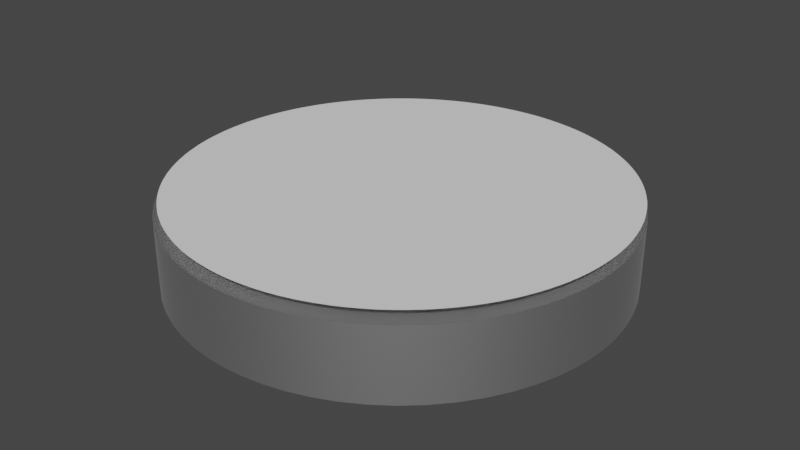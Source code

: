 # Source: Speedometer.blend  (saved by Blender 3.3.6; exported with 4.5.12 LTS)
import bpy
from mathutils import Matrix  # noqa: F401  (used for matrix-valued properties, if any)

bpy.ops.wm.read_factory_settings(use_empty=True)
scene = bpy.context.scene
scene.name = 'Scene'

# ---- collections
col_collection = bpy.data.collections.new('Collection'); scene.collection.children.link(col_collection)

# ---- materials (node trees are filled in below, after node groups)
mat_steel___satin = bpy.data.materials.new('Steel - Satin')
mat_steel___satin.use_transparent_shadow = False
mat_steel___satin.diffuse_color = (0.6275, 0.6275, 0.6275, 1.0)
mat_steel___satin.roughness = 0.5528
mat_steel___satin.specular_intensity = 1.0
mat_steel___satin.metallic = 1.0

# ---- material node trees
mat_steel___satin.use_nodes = True; mat_steel___satin.node_tree.nodes.clear()
_N = mat_steel___satin.node_tree.nodes; _L = mat_steel___satin.node_tree.links
n0 = _N.new('ShaderNodeBsdfPrincipled'); n0.name = 'Principled BSDF'; n0.location = (10, 300)
n0.distribution = 'GGX'
n0.subsurface_method = 'RANDOM_WALK_SKIN'
n0.inputs[0].default_value = (0.6275, 0.6275, 0.6275, 1.0)
n0.inputs[1].default_value = 1.0
n0.inputs[2].default_value = 0.5528
n0.inputs[3].default_value = 1.45
n0.inputs[13].default_value = 1.0
n0.inputs[27].default_value = (0.0, 0.0, 0.0, 1.0)
n0.inputs[28].default_value = 1.0
n1 = _N.new('ShaderNodeOutputMaterial'); n1.name = 'Material Output'; n1.location = (300, 300)
n2 = _N.new('ShaderNodeNormalMap'); n2.name = 'Normal Map'; n2.location = (-300, -300)
n2.label = 'Normal/Map'
_L.new(n0.outputs[0], n1.inputs[0])
_L.new(n2.outputs[0], n0.inputs[5])
n1.is_active_output = True

# ---- world
world_world = bpy.data.worlds.new('World'); scene.world = world_world
world_world.use_nodes = True; world_world.node_tree.nodes.clear()
_N = world_world.node_tree.nodes; _L = world_world.node_tree.links
n0 = _N.new('ShaderNodeOutputWorld'); n0.name = 'World Output'; n0.location = (300, 300)
n1 = _N.new('ShaderNodeBackground'); n1.name = 'Background'; n1.location = (10, 300)
n1.inputs[0].default_value = (0.05088, 0.05088, 0.05088, 1.0)
_L.new(n1.outputs[0], n0.inputs[0])
n0.is_active_output = True
world_world.color = (0.05088, 0.05088, 0.05088)
world_world.use_sun_shadow = False
world_world.sun_shadow_jitter_overblur = 0.0

# ---- meshes
me_body1 = bpy.data.meshes.new('Body1')
me_body1.from_pydata([(2.11, 0.5, 0.0), (2.11, 0.5, 1.5), (2.091, 0.08579, 1.5), (2.033, -0.3388, 1.5), (1.932, -0.7684, 1.5), (1.786, -1.197, 1.5), (1.595, -1.617, 1.5), (1.358, -2.023, 1.5), (1.079, -2.406, 1.5), (0.7596, -2.76, 1.5), (0.4055, -3.079, 1.5), (0.0225, -3.358, 1.5), (-0.3828, -3.595, 1.5), (-0.8032, -3.786, 1.5), (-1.232, -3.932, 1.5), (-1.661, -4.033, 1.5), (-2.086, -4.091, 1.5), (-2.5, -4.11, 1.5), (-2.914, -4.091, 1.5), (-3.339, -4.033, 1.5), (-3.768, -3.932, 1.5), (-4.197, -3.786, 1.5), (-4.617, -3.595, 1.5), (-5.023, -3.358, 1.5), (-5.406, -3.079, 1.5), (-5.76, -2.76, 1.5), (-6.079, -2.406, 1.5), (-6.358, -2.023, 1.5), (-6.595, -1.617, 1.5), (-6.786, -1.197, 1.5), (-6.932, -0.7684, 1.5), (-7.033, -0.3388, 1.5), (-7.091, 0.08579, 1.5), (-7.11, 0.5, 1.5), (-7.11, 0.5, 0.0), (-7.091, 0.08579, 0.0), (-7.033, -0.3388, 0.0), (-6.932, -0.7684, 0.0), (-6.786, -1.197, 0.0), (-6.595, -1.617, 0.0), (-6.358, -2.023, 0.0), (-6.079, -2.406, 0.0), (-5.76, -2.76, 0.0), (-5.406, -3.079, 0.0), (-5.023, -3.358, 0.0), (-4.617, -3.595, 0.0), (-4.197, -3.786, 0.0), (-3.768, -3.932, 0.0), (-3.339, -4.033, 0.0), (-2.914, -4.091, 0.0), (-2.5, -4.11, 0.0), (-2.086, -4.091, 0.0), (-1.661, -4.033, 0.0), (-1.232, -3.932, 0.0), (-0.8032, -3.786, 0.0), (-0.3828, -3.595, 0.0), (0.0225, -3.358, 0.0), (0.4055, -3.079, 0.0), (0.7596, -2.76, 0.0), (1.079, -2.406, 0.0), (1.358, -2.023, 0.0), (1.595, -1.617, 0.0), (1.786, -1.197, 0.0), (1.932, -0.7684, 0.0), (2.033, -0.3388, 0.0), (2.091, 0.08579, 0.0), (2.085, 0.02566, 0.75), (2.008, -0.4613, 0.75), (1.875, -0.9525, 0.75), (1.682, -1.438, 0.75), (1.43, -1.909, 0.75), (1.121, -2.352, 0.75), (0.7596, -2.76, 0.75), (0.3524, -3.121, 0.75), (-0.09133, -3.43, 0.75), (-0.5615, -3.682, 0.75), (-1.047, -3.875, 0.75), (-1.539, -4.008, 0.75), (-2.026, -4.085, 0.75), (-2.5, -4.11, 0.75), (-2.974, -4.085, 0.75), (-3.461, -4.008, 0.75), (-3.83, -3.914, 0.75), (-4.197, -3.786, 0.75), (-4.558, -3.625, 0.75), (-4.909, -3.43, 0.75), (-5.245, -3.204, 0.75), (-5.561, -2.947, 0.75), (-5.855, -2.662, 0.75), (-6.121, -2.352, 0.75), (-6.358, -2.023, 0.75), (-6.564, -1.676, 0.75), (-6.736, -1.318, 0.75), (-6.875, -0.9525, 0.75), (-6.98, -0.5841, 0.75), (-7.054, -0.2167, 0.75), (-7.096, 0.1457, 0.75), (2.091, 0.9142, 0.0), (2.033, 1.339, 0.0), (1.932, 1.768, 0.0), (1.786, 2.197, 0.0), (1.595, 2.617, 0.0), (1.358, 3.023, 0.0), (1.079, 3.406, 0.0), (0.7596, 3.76, 0.0), (0.4055, 4.079, 0.0), (0.0225, 4.358, 0.0), (-0.3828, 4.595, 0.0), (-0.8032, 4.786, 0.0), (-1.232, 4.932, 0.0), (-1.661, 5.033, 0.0), (-2.086, 5.091, 0.0), (-2.5, 5.11, 0.0), (-2.914, 5.091, 0.0), (-3.339, 5.033, 0.0), (-3.768, 4.932, 0.0), (-4.197, 4.786, 0.0), (-4.617, 4.595, 0.0), (-5.023, 4.358, 0.0), (-5.406, 4.079, 0.0), (-5.76, 3.76, 0.0), (-6.079, 3.406, 0.0), (-6.358, 3.023, 0.0), (-6.595, 2.617, 0.0), (-6.786, 2.197, 0.0), (-6.932, 1.768, 0.0), (-7.033, 1.339, 0.0), (-7.091, 0.9142, 0.0), (-7.091, 0.9142, 1.5), (-7.033, 1.339, 1.5), (-6.932, 1.768, 1.5), (-6.786, 2.197, 1.5), (-6.595, 2.617, 1.5), (-6.358, 3.023, 1.5), (-6.079, 3.406, 1.5), (-5.76, 3.76, 1.5), (-5.406, 4.079, 1.5), (-5.023, 4.358, 1.5), (-4.617, 4.595, 1.5), (-4.197, 4.786, 1.5), (-3.768, 4.932, 1.5), (-3.339, 5.033, 1.5), (-2.914, 5.091, 1.5), (-2.5, 5.11, 1.5), (-2.086, 5.091, 1.5), (-1.661, 5.033, 1.5), (-1.232, 4.932, 1.5), (-0.8032, 4.786, 1.5), (-0.3828, 4.595, 1.5), (0.0225, 4.358, 1.5), (0.4055, 4.079, 1.5), (0.7596, 3.76, 1.5), (1.079, 3.406, 1.5), (1.358, 3.023, 1.5), (1.595, 2.617, 1.5), (1.786, 2.197, 1.5), (1.932, 1.768, 1.5), (2.033, 1.339, 1.5), (2.091, 0.9142, 1.5), (2.054, 1.217, 0.75), (2.096, 0.8543, 0.75), (1.98, 1.584, 0.75), (1.875, 1.953, 0.75), (1.736, 2.318, 0.75), (1.564, 2.676, 0.75), (1.358, 3.023, 0.75), (1.121, 3.352, 0.75), (0.8546, 3.662, 0.75), (0.5612, 3.947, 0.75), (0.2445, 4.204, 0.75), (-0.09133, 4.43, 0.75), (-0.4421, 4.625, 0.75), (-0.8032, 4.786, 0.75), (-1.17, 4.914, 0.75), (-1.539, 5.008, 0.75), (-2.026, 5.085, 0.75), (-2.5, 5.11, 0.75), (-2.974, 5.085, 0.75), (-3.461, 5.008, 0.75), (-3.953, 4.875, 0.75), (-4.438, 4.682, 0.75), (-4.909, 4.43, 0.75), (-5.352, 4.121, 0.75), (-5.76, 3.76, 0.75), (-6.121, 3.352, 0.75), (-6.43, 2.909, 0.75), (-6.682, 2.438, 0.75), (-6.875, 1.953, 0.75), (-7.008, 1.461, 0.75), (-7.085, 0.9743, 0.75), (-2.5, 0.5, 0.0), (-2.5, 0.5, 1.5)], [], [(0, 1, 65), (65, 1, 66), (65, 66, 64), (64, 66, 67), (64, 67, 63), (63, 67, 68), (63, 68, 62), (62, 68, 69), (62, 69, 61), (61, 69, 70), (61, 70, 60), (60, 70, 71), (60, 71, 59), (59, 71, 72), (59, 72, 58), (58, 72, 57), (57, 72, 73), (57, 73, 56), (56, 73, 74), (56, 74, 55), (55, 74, 75), (55, 75, 54), (54, 75, 76), (54, 76, 53), (53, 76, 77), (53, 77, 52), (52, 77, 78), (52, 78, 51), (51, 78, 79), (51, 79, 50), (50, 79, 49), (49, 79, 80), (49, 80, 48), (48, 80, 81), (48, 81, 47), (47, 81, 82), (47, 82, 46), (46, 82, 83), (46, 83, 84), (84, 83, 21), (84, 21, 22), (1, 2, 66), (66, 2, 3), (66, 3, 67), (67, 3, 4), (67, 4, 68), (68, 4, 5), (68, 5, 69), (69, 5, 6), (69, 6, 70), (70, 6, 7), (70, 7, 71), (71, 7, 8), (71, 8, 72), (72, 8, 9), (72, 9, 10), (72, 10, 73), (73, 10, 11), (73, 11, 74), (74, 11, 12), (74, 12, 75), (75, 12, 13), (75, 13, 76), (76, 13, 14), (76, 14, 77), (77, 14, 15), (77, 15, 78), (78, 15, 16), (78, 16, 79), (79, 16, 17), (79, 17, 18), (79, 18, 80), (80, 18, 19), (80, 19, 81), (81, 19, 20), (81, 20, 82), (82, 20, 21), (82, 21, 83), (84, 22, 85), (85, 22, 23), (85, 23, 86), (86, 23, 24), (86, 24, 87), (87, 24, 25), (87, 25, 88), (88, 25, 26), (88, 26, 89), (89, 26, 27), (89, 27, 90), (90, 27, 91), (90, 91, 40), (40, 91, 39), (39, 91, 92), (39, 92, 38), (38, 92, 93), (38, 93, 37), (37, 93, 94), (37, 94, 36), (36, 94, 95), (36, 95, 35), (35, 95, 96), (35, 96, 34), (34, 96, 33), (33, 96, 32), (32, 96, 95), (32, 95, 31), (31, 95, 94), (31, 94, 30), (30, 94, 93), (30, 93, 29), (29, 93, 92), (29, 92, 28), (28, 92, 91), (28, 91, 27), (90, 40, 89), (89, 40, 41), (89, 41, 88), (88, 41, 42), (88, 42, 87), (87, 42, 43), (87, 43, 86), (86, 43, 44), (86, 44, 85), (85, 44, 45), (85, 45, 84), (84, 45, 46), (158, 1, 160), (160, 1, 0), (160, 0, 97), (160, 97, 159), (159, 97, 98), (159, 98, 161), (161, 98, 99), (161, 99, 162), (162, 99, 100), (162, 100, 163), (163, 100, 101), (163, 101, 164), (164, 101, 102), (164, 102, 165), (165, 102, 166), (165, 166, 153), (153, 166, 152), (152, 166, 167), (152, 167, 151), (151, 167, 168), (151, 168, 150), (150, 168, 169), (150, 169, 149), (149, 169, 170), (149, 170, 148), (148, 170, 171), (148, 171, 147), (147, 171, 172), (147, 172, 173), (173, 172, 108), (173, 108, 109), (102, 103, 166), (166, 103, 167), (103, 104, 167), (167, 104, 168), (104, 105, 168), (168, 105, 169), (105, 106, 169), (169, 106, 170), (106, 107, 170), (170, 107, 171), (107, 108, 171), (171, 108, 172), (173, 109, 174), (174, 109, 110), (174, 110, 175), (175, 110, 111), (175, 111, 176), (176, 111, 112), (176, 112, 113), (176, 113, 177), (177, 113, 114), (177, 114, 178), (178, 114, 115), (178, 115, 179), (179, 115, 116), (179, 116, 180), (180, 116, 117), (180, 117, 181), (181, 117, 118), (181, 118, 182), (182, 118, 119), (182, 119, 183), (183, 119, 120), (183, 120, 121), (183, 121, 184), (184, 121, 122), (184, 122, 185), (185, 122, 123), (185, 123, 186), (186, 123, 124), (186, 124, 187), (187, 124, 125), (187, 125, 188), (188, 125, 126), (188, 126, 189), (189, 126, 127), (189, 127, 33), (33, 127, 34), (33, 128, 189), (189, 128, 129), (189, 129, 188), (188, 129, 130), (188, 130, 187), (187, 130, 131), (187, 131, 186), (186, 131, 132), (186, 132, 185), (185, 132, 133), (185, 133, 184), (184, 133, 134), (184, 134, 183), (183, 134, 135), (183, 135, 136), (183, 136, 182), (182, 136, 137), (182, 137, 181), (181, 137, 138), (181, 138, 180), (180, 138, 139), (180, 139, 179), (179, 139, 140), (179, 140, 178), (178, 140, 141), (178, 141, 177), (177, 141, 142), (177, 142, 176), (176, 142, 143), (176, 143, 144), (176, 144, 175), (175, 144, 145), (175, 145, 174), (174, 145, 146), (174, 146, 173), (173, 146, 147), (165, 153, 164), (164, 153, 154), (164, 154, 163), (163, 154, 155), (163, 155, 162), (162, 155, 156), (162, 156, 161), (161, 156, 157), (161, 157, 159), (159, 157, 158), (159, 158, 160), (97, 0, 190), (190, 0, 65), (190, 65, 64), (64, 63, 190), (190, 63, 62), (190, 62, 61), (61, 60, 190), (190, 60, 59), (190, 59, 58), (58, 57, 190), (190, 57, 56), (190, 56, 55), (55, 54, 190), (190, 54, 53), (190, 53, 52), (52, 51, 190), (190, 51, 50), (190, 50, 49), (49, 48, 190), (190, 48, 47), (190, 47, 46), (46, 45, 190), (190, 45, 44), (190, 44, 43), (43, 42, 190), (190, 42, 41), (190, 41, 40), (40, 39, 190), (190, 39, 38), (190, 38, 37), (37, 36, 190), (190, 36, 35), (190, 35, 34), (34, 127, 190), (190, 127, 126), (190, 126, 125), (125, 124, 190), (190, 124, 123), (190, 123, 122), (122, 121, 190), (190, 121, 120), (190, 120, 119), (119, 118, 190), (190, 118, 117), (190, 117, 116), (116, 115, 190), (190, 115, 114), (190, 114, 113), (113, 112, 190), (190, 112, 111), (190, 111, 110), (110, 109, 190), (190, 109, 108), (190, 108, 107), (107, 106, 190), (190, 106, 105), (190, 105, 104), (104, 103, 190), (190, 103, 102), (190, 102, 101), (101, 100, 190), (190, 100, 99), (190, 99, 98), (98, 97, 190), (2, 1, 191), (191, 1, 158), (191, 158, 157), (157, 156, 191), (191, 156, 155), (191, 155, 154), (154, 153, 191), (191, 153, 152), (191, 152, 151), (151, 150, 191), (191, 150, 149), (191, 149, 148), (148, 147, 191), (191, 147, 146), (191, 146, 145), (145, 144, 191), (191, 144, 143), (191, 143, 142), (142, 141, 191), (191, 141, 140), (191, 140, 139), (139, 138, 191), (191, 138, 137), (191, 137, 136), (136, 135, 191), (191, 135, 134), (191, 134, 133), (133, 132, 191), (191, 132, 131), (191, 131, 130), (130, 129, 191), (191, 129, 128), (191, 128, 33), (33, 32, 191), (191, 32, 31), (191, 31, 30), (30, 29, 191), (191, 29, 28), (191, 28, 27), (27, 26, 191), (191, 26, 25), (191, 25, 24), (24, 23, 191), (191, 23, 22), (191, 22, 21), (21, 20, 191), (191, 20, 19), (191, 19, 18), (18, 17, 191), (191, 17, 16), (191, 16, 15), (15, 14, 191), (191, 14, 13), (191, 13, 12), (12, 11, 191), (191, 11, 10), (191, 10, 9), (9, 8, 191), (191, 8, 7), (191, 7, 6), (6, 5, 191), (191, 5, 4), (191, 4, 3), (3, 2, 191)])
me_body1.polygons.foreach_set('use_smooth', [True] * 380)
_k = set([(0, 65), (0, 97), (1, 2), (1, 158), (2, 3), (3, 4), (4, 5), (5, 6), (6, 7), (7, 8), (8, 9), (9, 10), (10, 11), (11, 12), (12, 13), (13, 14), (14, 15), (15, 16), (16, 17), (17, 18), (18, 19), (19, 20), (20, 21), (21, 22), (22, 23), (23, 24), (24, 25), (25, 26), (26, 27), (27, 28), (28, 29), (29, 30), (30, 31), (31, 32), (32, 33), (33, 128), (34, 35), (34, 127), (35, 36), (36, 37), (37, 38), (38, 39), (39, 40), (40, 41), (41, 42), (42, 43), (43, 44), (44, 45), (45, 46), (46, 47), (47, 48), (48, 49), (49, 50), (50, 51), (51, 52), (52, 53), (53, 54), (54, 55), (55, 56), (56, 57), (57, 58), (58, 59), (59, 60), (60, 61), (61, 62), (62, 63), (63, 64), (64, 65), (97, 98), (98, 99), (99, 100), (100, 101), (101, 102), (102, 103), (103, 104), (104, 105), (105, 106), (106, 107), (107, 108), (108, 109), (109, 110), (110, 111), (111, 112), (112, 113), (113, 114), (114, 115), (115, 116), (116, 117), (117, 118), (118, 119), (119, 120), (120, 121), (121, 122), (122, 123), (123, 124), (124, 125), (125, 126), (126, 127), (128, 129), (129, 130), (130, 131), (131, 132), (132, 133), (133, 134), (134, 135), (135, 136), (136, 137), (137, 138), (138, 139), (139, 140), (140, 141), (141, 142), (142, 143), (143, 144), (144, 145), (145, 146), (146, 147), (147, 148), (148, 149), (149, 150), (150, 151), (151, 152), (152, 153), (153, 154), (154, 155), (155, 156), (156, 157), (157, 158)])
me_body1.attributes.new('sharp_edge', 'BOOLEAN', 'EDGE').data.foreach_set('value', [ (min(e.vertices), max(e.vertices)) in _k for e in me_body1.edges])
_uv = me_body1.uv_layers.new(name='Texture UVs')
_uv.uv.foreach_set('vector', [0.75, 0.0, -0.75, -1.11e-15, 0.75, -0.4075, 0.75, -0.4075, -0.75, -1.11e-15, 0.0, -0.4657, 0.75, -0.4075, 0.0, -0.4657, 0.75, -0.8149, 0.75, -0.8149, 0.0, -0.4657, 0.0, -0.9313, 0.75, -0.8149, 0.0, -0.9313, 0.75, -1.222, 0.75, -1.222, 0.0, -0.9313, 0.0, -1.397, 0.75, -1.222, 0.0, -1.397, 0.75, -1.63, 0.75, -1.63, 0.0, -1.397, 0.0, -1.863, 0.75, -1.63, 0.0, -1.863, 0.75, -2.037, 0.75, -2.037, 0.0, -1.863, 0.0, -2.328, 0.75, -2.037, 0.0, -2.328, 0.75, -2.445, 0.75, -2.445, 0.0, -2.328, 0.0, -2.794, 0.75, -2.445, 0.0, -2.794, 0.75, -2.852, 0.75, -2.852, 0.0, -2.794, 0.0, -3.26, 0.75, -2.852, 0.0, -3.26, 0.75, -3.26, 0.75, -3.26, 0.0, -3.26, 0.75, -3.667, 0.75, -3.667, 0.0, -3.26, 0.0, -3.725, 0.75, -3.667, 0.0, -3.725, 0.75, -4.075, 0.75, -4.075, 0.0, -3.725, 0.0, -4.191, 0.75, -4.075, 0.0, -4.191, 0.75, -4.482, 0.75, -4.482, 0.0, -4.191, 0.0, -4.657, 0.75, -4.482, 0.0, -4.657, 0.75, -4.889, 0.75, -4.889, 0.0, -4.657, 0.0, -5.122, 0.75, -4.889, 0.0, -5.122, 0.75, -5.297, 0.75, -5.297, 0.0, -5.122, 0.0, -5.588, 0.75, -5.297, 0.0, -5.588, 0.75, -5.704, 0.75, -5.704, 0.0, -5.588, 0.0, -6.054, 0.75, -5.704, 0.0, -6.054, 0.75, -6.112, 0.75, -6.112, 0.0, -6.054, 0.0, -6.519, 0.75, -6.112, 0.0, -6.519, 0.75, -6.519, 0.75, -6.519, 0.0, -6.519, 0.75, -6.927, 0.75, -6.927, 0.0, -6.519, 0.0, -6.985, 0.75, -6.927, 0.0, -6.985, 0.75, -7.334, 0.75, -7.334, 0.0, -6.985, 0.0, -7.451, 0.75, -7.334, 0.0, -7.451, 0.75, -7.742, 0.75, -7.742, 0.0, -7.451, 0.0, -7.8, 0.75, -7.742, 0.0, -7.8, 0.75, -8.149, 0.75, -8.149, 0.0, -7.8, 0.0, -8.149, 0.75, -8.149, 0.0, -8.149, 0.0, -8.498, 0.0, -8.498, 0.0, -8.149, -0.75, -8.149, 0.0, -8.498, -0.75, -8.149, -0.75, -8.557, -0.75, -1.11e-15, -0.75, -0.4075, 0.0, -0.4657, 0.0, -0.4657, -0.75, -0.4075, -0.75, -0.8149, 0.0, -0.4657, -0.75, -0.8149, 0.0, -0.9313, 0.0, -0.9313, -0.75, -0.8149, -0.75, -1.222, 0.0, -0.9313, -0.75, -1.222, 0.0, -1.397, 0.0, -1.397, -0.75, -1.222, -0.75, -1.63, 0.0, -1.397, -0.75, -1.63, 0.0, -1.863, 0.0, -1.863, -0.75, -1.63, -0.75, -2.037, 0.0, -1.863, -0.75, -2.037, 0.0, -2.328, 0.0, -2.328, -0.75, -2.037, -0.75, -2.445, 0.0, -2.328, -0.75, -2.445, 0.0, -2.794, 0.0, -2.794, -0.75, -2.445, -0.75, -2.852, 0.0, -2.794, -0.75, -2.852, 0.0, -3.26, 0.0, -3.26, -0.75, -2.852, -0.75, -3.26, 0.0, -3.26, -0.75, -3.26, -0.75, -3.667, 0.0, -3.26, -0.75, -3.667, 0.0, -3.725, 0.0, -3.725, -0.75, -3.667, -0.75, -4.075, 0.0, -3.725, -0.75, -4.075, 0.0, -4.191, 0.0, -4.191, -0.75, -4.075, -0.75, -4.482, 0.0, -4.191, -0.75, -4.482, 0.0, -4.657, 0.0, -4.657, -0.75, -4.482, -0.75, -4.889, 0.0, -4.657, -0.75, -4.889, 0.0, -5.122, 0.0, -5.122, -0.75, -4.889, -0.75, -5.297, 0.0, -5.122, -0.75, -5.297, 0.0, -5.588, 0.0, -5.588, -0.75, -5.297, -0.75, -5.704, 0.0, -5.588, -0.75, -5.704, 0.0, -6.054, 0.0, -6.054, -0.75, -5.704, -0.75, -6.112, 0.0, -6.054, -0.75, -6.112, 0.0, -6.519, 0.0, -6.519, -0.75, -6.112, -0.75, -6.519, 0.0, -6.519, -0.75, -6.519, -0.75, -6.927, 0.0, -6.519, -0.75, -6.927, 0.0, -6.985, 0.0, -6.985, -0.75, -6.927, -0.75, -7.334, 0.0, -6.985, -0.75, -7.334, 0.0, -7.451, 0.0, -7.451, -0.75, -7.334, -0.75, -7.742, 0.0, -7.451, -0.75, -7.742, 0.0, -7.8, 0.0, -7.8, -0.75, -7.742, -0.75, -8.149, 0.0, -7.8, -0.75, -8.149, 0.0, -8.149, 0.0, -8.498, -0.75, -8.557, 0.0, -8.848, 0.0, -8.848, -0.75, -8.557, -0.75, -8.964, 0.0, -8.848, -0.75, -8.964, 0.0, -9.197, 0.0, -9.197, -0.75, -8.964, -0.75, -9.371, 0.0, -9.197, -0.75, -9.371, 0.0, -9.546, 0.0, -9.546, -0.75, -9.371, -0.75, -9.779, 0.0, -9.546, -0.75, -9.779, 0.0, -9.895, 0.0, -9.895, -0.75, -9.779, -0.75, -10.19, 0.0, -9.895, -0.75, -10.19, 0.0, -10.24, 0.0, -10.24, -0.75, -10.19, -0.75, -10.59, 0.0, -10.24, -0.75, -10.59, 0.0, -10.59, 0.0, -10.59, -0.75, -10.59, 0.0, -10.94, 0.0, -10.59, 0.0, -10.94, 0.75, -10.59, 0.75, -10.59, 0.0, -10.94, 0.75, -11.0, 0.75, -11.0, 0.0, -10.94, 0.0, -11.29, 0.75, -11.0, 0.0, -11.29, 0.75, -11.41, 0.75, -11.41, 0.0, -11.29, 0.0, -11.64, 0.75, -11.41, 0.0, -11.64, 0.75, -11.82, 0.75, -11.82, 0.0, -11.64, 0.0, -11.99, 0.75, -11.82, 0.0, -11.99, 0.75, -12.22, 0.75, -12.22, 0.0, -11.99, 0.0, -12.34, 0.75, -12.22, 0.0, -12.34, 0.75, -12.63, 0.75, -12.63, 0.0, -12.34, 0.0, -12.69, 0.75, -12.63, 0.0, -12.69, 0.75, -13.04, 0.75, -13.04, 0.0, -12.69, -0.75, -13.04, -0.75, -13.04, 0.0, -12.69, -0.75, -12.63, -0.75, -12.63, 0.0, -12.69, 0.0, -12.34, -0.75, -12.63, 0.0, -12.34, -0.75, -12.22, -0.75, -12.22, 0.0, -12.34, 0.0, -11.99, -0.75, -12.22, 0.0, -11.99, -0.75, -11.82, -0.75, -11.82, 0.0, -11.99, 0.0, -11.64, -0.75, -11.82, 0.0, -11.64, -0.75, -11.41, -0.75, -11.41, 0.0, -11.64, 0.0, -11.29, -0.75, -11.41, 0.0, -11.29, -0.75, -11.0, -0.75, -11.0, 0.0, -11.29, 0.0, -10.94, -0.75, -11.0, 0.0, -10.94, -0.75, -10.59, 0.0, -10.59, 0.75, -10.59, 0.0, -10.24, 0.0, -10.24, 0.75, -10.59, 0.75, -10.19, 0.0, -10.24, 0.75, -10.19, 0.0, -9.895, 0.0, -9.895, 0.75, -10.19, 0.75, -9.779, 0.0, -9.895, 0.75, -9.779, 0.0, -9.546, 0.0, -9.546, 0.75, -9.779, 0.75, -9.371, 0.0, -9.546, 0.75, -9.371, 0.0, -9.197, 0.0, -9.197, 0.75, -9.371, 0.75, -8.964, 0.0, -9.197, 0.75, -8.964, 0.0, -8.848, 0.0, -8.848, 0.75, -8.964, 0.75, -8.557, 0.0, -8.848, 0.75, -8.557, 0.0, -8.498, 0.0, -8.498, 0.75, -8.557, 0.75, -8.149, -0.75, 0.4075, -0.75, 0.0, 0.0, 0.3492, 0.0, 0.3492, -0.75, 0.0, 0.75, 1.11e-15, 0.0, 0.3492, 0.75, 1.11e-15, 0.75, 0.4075, 0.0, 0.3492, 0.75, 0.4075, 0.0, 0.6985, 0.0, 0.6985, 0.75, 0.4075, 0.75, 0.8149, 0.0, 0.6985, 0.75, 0.8149, 0.0, 1.048, 0.0, 1.048, 0.75, 0.8149, 0.75, 1.222, 0.0, 1.048, 0.75, 1.222, 0.0, 1.397, 0.0, 1.397, 0.75, 1.222, 0.75, 1.63, 0.0, 1.397, 0.75, 1.63, 0.0, 1.746, 0.0, 1.746, 0.75, 1.63, 0.75, 2.037, 0.0, 1.746, 0.75, 2.037, 0.0, 2.095, 0.0, 2.095, 0.75, 2.037, 0.75, 2.445, 0.0, 2.095, 0.75, 2.445, 0.0, 2.445, 0.0, 2.445, 0.75, 2.445, 0.0, 2.794, 0.0, 2.445, 0.0, 2.794, -0.75, 2.445, -0.75, 2.445, 0.0, 2.794, -0.75, 2.852, -0.75, 2.852, 0.0, 2.794, 0.0, 3.143, -0.75, 2.852, 0.0, 3.143, -0.75, 3.26, -0.75, 3.26, 0.0, 3.143, 0.0, 3.492, -0.75, 3.26, 0.0, 3.492, -0.75, 3.667, -0.75, 3.667, 0.0, 3.492, 0.0, 3.842, -0.75, 3.667, 0.0, 3.842, -0.75, 4.075, -0.75, 4.075, 0.0, 3.842, 0.0, 4.191, -0.75, 4.075, 0.0, 4.191, -0.75, 4.482, -0.75, 4.482, 0.0, 4.191, 0.0, 4.54, -0.75, 4.482, 0.0, 4.54, -0.75, 4.889, -0.75, 4.889, 0.0, 4.54, 0.0, 4.889, -0.75, 4.889, 0.0, 4.889, 0.0, 5.239, 0.0, 5.239, 0.0, 4.889, 0.75, 4.889, 0.0, 5.239, 0.75, 4.889, 0.75, 5.297, 0.75, 2.445, 0.75, 2.852, 0.0, 2.794, 0.0, 2.794, 0.75, 2.852, 0.0, 3.143, 0.75, 2.852, 0.75, 3.26, 0.0, 3.143, 0.0, 3.143, 0.75, 3.26, 0.0, 3.492, 0.75, 3.26, 0.75, 3.667, 0.0, 3.492, 0.0, 3.492, 0.75, 3.667, 0.0, 3.842, 0.75, 3.667, 0.75, 4.075, 0.0, 3.842, 0.0, 3.842, 0.75, 4.075, 0.0, 4.191, 0.75, 4.075, 0.75, 4.482, 0.0, 4.191, 0.0, 4.191, 0.75, 4.482, 0.0, 4.54, 0.75, 4.482, 0.75, 4.889, 0.0, 4.54, 0.0, 4.54, 0.75, 4.889, 0.0, 4.889, 0.0, 5.239, 0.75, 5.297, 0.0, 5.588, 0.0, 5.588, 0.75, 5.297, 0.75, 5.704, 0.0, 5.588, 0.75, 5.704, 0.0, 6.054, 0.0, 6.054, 0.75, 5.704, 0.75, 6.112, 0.0, 6.054, 0.75, 6.112, 0.0, 6.519, 0.0, 6.519, 0.75, 6.112, 0.75, 6.519, 0.0, 6.519, 0.75, 6.519, 0.75, 6.927, 0.0, 6.519, 0.75, 6.927, 0.0, 6.985, 0.0, 6.985, 0.75, 6.927, 0.75, 7.334, 0.0, 6.985, 0.75, 7.334, 0.0, 7.451, 0.0, 7.451, 0.75, 7.334, 0.75, 7.742, 0.0, 7.451, 0.75, 7.742, 0.0, 7.916, 0.0, 7.916, 0.75, 7.742, 0.75, 8.149, 0.0, 7.916, 0.75, 8.149, 0.0, 8.382, 0.0, 8.382, 0.75, 8.149, 0.75, 8.557, 0.0, 8.382, 0.75, 8.557, 0.0, 8.848, 0.0, 8.848, 0.75, 8.557, 0.75, 8.964, 0.0, 8.848, 0.75, 8.964, 0.0, 9.313, 0.0, 9.313, 0.75, 8.964, 0.75, 9.371, 0.0, 9.313, 0.75, 9.371, 0.0, 9.779, 0.0, 9.779, 0.75, 9.371, 0.75, 9.779, 0.0, 9.779, 0.75, 9.779, 0.75, 10.19, 0.0, 9.779, 0.75, 10.19, 0.0, 10.24, 0.0, 10.24, 0.75, 10.19, 0.75, 10.59, 0.0, 10.24, 0.75, 10.59, 0.0, 10.71, 0.0, 10.71, 0.75, 10.59, 0.75, 11.0, 0.0, 10.71, 0.75, 11.0, 0.0, 11.18, 0.0, 11.18, 0.75, 11.0, 0.75, 11.41, 0.0, 11.18, 0.75, 11.41, 0.0, 11.64, 0.0, 11.64, 0.75, 11.41, 0.75, 11.82, 0.0, 11.64, 0.75, 11.82, 0.0, 12.11, 0.0, 12.11, 0.75, 11.82, 0.75, 12.22, 0.0, 12.11, 0.75, 12.22, 0.0, 12.57, 0.0, 12.57, 0.75, 12.22, 0.75, 12.63, 0.0, 12.57, 0.75, 12.63, -0.75, 13.04, -0.75, 13.04, 0.75, 12.63, 0.75, 13.04, -0.75, 13.04, -0.75, 12.63, 0.0, 12.57, 0.0, 12.57, -0.75, 12.63, -0.75, 12.22, 0.0, 12.57, -0.75, 12.22, 0.0, 12.11, 0.0, 12.11, -0.75, 12.22, -0.75, 11.82, 0.0, 12.11, -0.75, 11.82, 0.0, 11.64, 0.0, 11.64, -0.75, 11.82, -0.75, 11.41, 0.0, 11.64, -0.75, 11.41, 0.0, 11.18, 0.0, 11.18, -0.75, 11.41, -0.75, 11.0, 0.0, 11.18, -0.75, 11.0, 0.0, 10.71, 0.0, 10.71, -0.75, 11.0, -0.75, 10.59, 0.0, 10.71, -0.75, 10.59, 0.0, 10.24, 0.0, 10.24, -0.75, 10.59, -0.75, 10.19, 0.0, 10.24, -0.75, 10.19, 0.0, 9.779, 0.0, 9.779, -0.75, 10.19, -0.75, 9.779, 0.0, 9.779, -0.75, 9.779, -0.75, 9.371, 0.0, 9.779, -0.75, 9.371, 0.0, 9.313, 0.0, 9.313, -0.75, 9.371, -0.75, 8.964, 0.0, 9.313, -0.75, 8.964, 0.0, 8.848, 0.0, 8.848, -0.75, 8.964, -0.75, 8.557, 0.0, 8.848, -0.75, 8.557, 0.0, 8.382, 0.0, 8.382, -0.75, 8.557, -0.75, 8.149, 0.0, 8.382, -0.75, 8.149, 0.0, 7.916, 0.0, 7.916, -0.75, 8.149, -0.75, 7.742, 0.0, 7.916, -0.75, 7.742, 0.0, 7.451, 0.0, 7.451, -0.75, 7.742, -0.75, 7.334, 0.0, 7.451, -0.75, 7.334, 0.0, 6.985, 0.0, 6.985, -0.75, 7.334, -0.75, 6.927, 0.0, 6.985, -0.75, 6.927, 0.0, 6.519, 0.0, 6.519, -0.75, 6.927, -0.75, 6.519, 0.0, 6.519, -0.75, 6.519, -0.75, 6.112, 0.0, 6.519, -0.75, 6.112, 0.0, 6.054, 0.0, 6.054, -0.75, 6.112, -0.75, 5.704, 0.0, 6.054, -0.75, 5.704, 0.0, 5.588, 0.0, 5.588, -0.75, 5.704, -0.75, 5.297, 0.0, 5.588, -0.75, 5.297, 0.0, 5.239, 0.0, 5.239, -0.75, 5.297, -0.75, 4.889, 0.0, 2.445, -0.75, 2.445, 0.0, 2.095, 0.0, 2.095, -0.75, 2.445, -0.75, 2.037, 0.0, 2.095, -0.75, 2.037, 0.0, 1.746, 0.0, 1.746, -0.75, 2.037, -0.75, 1.63, 0.0, 1.746, -0.75, 1.63, 0.0, 1.397, 0.0, 1.397, -0.75, 1.63, -0.75, 1.222, 0.0, 1.397, -0.75, 1.222, 0.0, 1.048, 0.0, 1.048, -0.75, 1.222, -0.75, 0.8149, 0.0, 1.048, -0.75, 0.8149, 0.0, 0.6985, 0.0, 0.6985, -0.75, 0.8149, -0.75, 0.4075, 0.0, 0.6985, -0.75, 0.4075, 0.0, 0.3492, -4.591, 0.4142, -4.61, 4.441e-16, 8.882e-16, -2.776e-16, 8.882e-16, -2.776e-16, -4.61, 4.441e-16, -4.591, -0.4142, 8.882e-16, -2.776e-16, -4.591, -0.4142, -4.533, -0.8388, -4.533, -0.8388, -4.432, -1.268, 8.882e-16, -2.776e-16, 8.882e-16, -2.776e-16, -4.432, -1.268, -4.286, -1.697, 8.882e-16, -2.776e-16, -4.286, -1.697, -4.095, -2.117, -4.095, -2.117, -3.858, -2.523, 8.882e-16, -2.776e-16, 8.882e-16, -2.776e-16, -3.858, -2.523, -3.579, -2.906, 8.882e-16, -2.776e-16, -3.579, -2.906, -3.26, -3.26, -3.26, -3.26, -2.906, -3.579, 8.882e-16, -2.776e-16, 8.882e-16, -2.776e-16, -2.906, -3.579, -2.523, -3.858, 8.882e-16, -2.776e-16, -2.523, -3.858, -2.117, -4.095, -2.117, -4.095, -1.697, -4.286, 8.882e-16, -2.776e-16, 8.882e-16, -2.776e-16, -1.697, -4.286, -1.268, -4.432, 8.882e-16, -2.776e-16, -1.268, -4.432, -0.8388, -4.533, -0.8388, -4.533, -0.4142, -4.591, 8.882e-16, -2.776e-16, 8.882e-16, -2.776e-16, -0.4142, -4.591, -1.943e-16, -4.61, 8.882e-16, -2.776e-16, -1.943e-16, -4.61, 0.4142, -4.591, 0.4142, -4.591, 0.8388, -4.533, 8.882e-16, -2.776e-16, 8.882e-16, -2.776e-16, 0.8388, -4.533, 1.268, -4.432, 8.882e-16, -2.776e-16, 1.268, -4.432, 1.697, -4.286, 1.697, -4.286, 2.117, -4.095, 8.882e-16, -2.776e-16, 8.882e-16, -2.776e-16, 2.117, -4.095, 2.523, -3.858, 8.882e-16, -2.776e-16, 2.523, -3.858, 2.906, -3.579, 2.906, -3.579, 3.26, -3.26, 8.882e-16, -2.776e-16, 8.882e-16, -2.776e-16, 3.26, -3.26, 3.579, -2.906, 8.882e-16, -2.776e-16, 3.579, -2.906, 3.858, -2.523, 3.858, -2.523, 4.095, -2.117, 8.882e-16, -2.776e-16, 8.882e-16, -2.776e-16, 4.095, -2.117, 4.286, -1.697, 8.882e-16, -2.776e-16, 4.286, -1.697, 4.432, -1.268, 4.432, -1.268, 4.533, -0.8388, 8.882e-16, -2.776e-16, 8.882e-16, -2.776e-16, 4.533, -0.8388, 4.591, -0.4142, 8.882e-16, -2.776e-16, 4.591, -0.4142, 4.61, -9.992e-16, 4.61, -9.992e-16, 4.591, 0.4142, 8.882e-16, -2.776e-16, 8.882e-16, -2.776e-16, 4.591, 0.4142, 4.533, 0.8388, 8.882e-16, -2.776e-16, 4.533, 0.8388, 4.432, 1.268, 4.432, 1.268, 4.286, 1.697, 8.882e-16, -2.776e-16, 8.882e-16, -2.776e-16, 4.286, 1.697, 4.095, 2.117, 8.882e-16, -2.776e-16, 4.095, 2.117, 3.858, 2.523, 3.858, 2.523, 3.579, 2.906, 8.882e-16, -2.776e-16, 8.882e-16, -2.776e-16, 3.579, 2.906, 3.26, 3.26, 8.882e-16, -2.776e-16, 3.26, 3.26, 2.906, 3.579, 2.906, 3.579, 2.523, 3.858, 8.882e-16, -2.776e-16, 8.882e-16, -2.776e-16, 2.523, 3.858, 2.117, 4.095, 8.882e-16, -2.776e-16, 2.117, 4.095, 1.697, 4.286, 1.697, 4.286, 1.268, 4.432, 8.882e-16, -2.776e-16, 8.882e-16, -2.776e-16, 1.268, 4.432, 0.8388, 4.533, 8.882e-16, -2.776e-16, 0.8388, 4.533, 0.4142, 4.591, 0.4142, 4.591, 1.318e-15, 4.61, 8.882e-16, -2.776e-16, 8.882e-16, -2.776e-16, 1.318e-15, 4.61, -0.4142, 4.591, 8.882e-16, -2.776e-16, -0.4142, 4.591, -0.8388, 4.533, -0.8388, 4.533, -1.268, 4.432, 8.882e-16, -2.776e-16, 8.882e-16, -2.776e-16, -1.268, 4.432, -1.697, 4.286, 8.882e-16, -2.776e-16, -1.697, 4.286, -2.117, 4.095, -2.117, 4.095, -2.523, 3.858, 8.882e-16, -2.776e-16, 8.882e-16, -2.776e-16, -2.523, 3.858, -2.906, 3.579, 8.882e-16, -2.776e-16, -2.906, 3.579, -3.26, 3.26, -3.26, 3.26, -3.579, 2.906, 8.882e-16, -2.776e-16, 8.882e-16, -2.776e-16, -3.579, 2.906, -3.858, 2.523, 8.882e-16, -2.776e-16, -3.858, 2.523, -4.095, 2.117, -4.095, 2.117, -4.286, 1.697, 8.882e-16, -2.776e-16, 8.882e-16, -2.776e-16, -4.286, 1.697, -4.432, 1.268, 8.882e-16, -2.776e-16, -4.432, 1.268, -4.533, 0.8388, -4.533, 0.8388, -4.591, 0.4142, 8.882e-16, -2.776e-16, 4.591, -0.4142, 4.61, 4.441e-16, 0.0, 2.776e-16, 0.0, 2.776e-16, 4.61, 4.441e-16, 4.591, 0.4142, 0.0, 2.776e-16, 4.591, 0.4142, 4.533, 0.8388, 4.533, 0.8388, 4.432, 1.268, 0.0, 2.776e-16, 0.0, 2.776e-16, 4.432, 1.268, 4.286, 1.697, 0.0, 2.776e-16, 4.286, 1.697, 4.095, 2.117, 4.095, 2.117, 3.858, 2.523, 0.0, 2.776e-16, 0.0, 2.776e-16, 3.858, 2.523, 3.579, 2.906, 0.0, 2.776e-16, 3.579, 2.906, 3.26, 3.26, 3.26, 3.26, 2.906, 3.579, 0.0, 2.776e-16, 0.0, 2.776e-16, 2.906, 3.579, 2.523, 3.858, 0.0, 2.776e-16, 2.523, 3.858, 2.117, 4.095, 2.117, 4.095, 1.697, 4.286, 0.0, 2.776e-16, 0.0, 2.776e-16, 1.697, 4.286, 1.268, 4.432, 0.0, 2.776e-16, 1.268, 4.432, 0.8388, 4.533, 0.8388, 4.533, 0.4142, 4.591, 0.0, 2.776e-16, 0.0, 2.776e-16, 0.4142, 4.591, -1.318e-16, 4.61, 0.0, 2.776e-16, -1.318e-16, 4.61, -0.4142, 4.591, -0.4142, 4.591, -0.8388, 4.533, 0.0, 2.776e-16, 0.0, 2.776e-16, -0.8388, 4.533, -1.268, 4.432, 0.0, 2.776e-16, -1.268, 4.432, -1.697, 4.286, -1.697, 4.286, -2.117, 4.095, 0.0, 2.776e-16, 0.0, 2.776e-16, -2.117, 4.095, -2.523, 3.858, 0.0, 2.776e-16, -2.523, 3.858, -2.906, 3.579, -2.906, 3.579, -3.26, 3.26, 0.0, 2.776e-16, 0.0, 2.776e-16, -3.26, 3.26, -3.579, 2.906, 0.0, 2.776e-16, -3.579, 2.906, -3.858, 2.523, -3.858, 2.523, -4.095, 2.117, 0.0, 2.776e-16, 0.0, 2.776e-16, -4.095, 2.117, -4.286, 1.697, 0.0, 2.776e-16, -4.286, 1.697, -4.432, 1.268, -4.432, 1.268, -4.533, 0.8388, 0.0, 2.776e-16, 0.0, 2.776e-16, -4.533, 0.8388, -4.591, 0.4142, 0.0, 2.776e-16, -4.591, 0.4142, -4.61, 1.11e-16, -4.61, 1.11e-16, -4.591, -0.4142, 0.0, 2.776e-16, 0.0, 2.776e-16, -4.591, -0.4142, -4.533, -0.8388, 0.0, 2.776e-16, -4.533, -0.8388, -4.432, -1.268, -4.432, -1.268, -4.286, -1.697, 0.0, 2.776e-16, 0.0, 2.776e-16, -4.286, -1.697, -4.095, -2.117, 0.0, 2.776e-16, -4.095, -2.117, -3.858, -2.523, -3.858, -2.523, -3.579, -2.906, 0.0, 2.776e-16, 0.0, 2.776e-16, -3.579, -2.906, -3.26, -3.26, 0.0, 2.776e-16, -3.26, -3.26, -2.906, -3.579, -2.906, -3.579, -2.523, -3.858, 0.0, 2.776e-16, 0.0, 2.776e-16, -2.523, -3.858, -2.117, -4.095, 0.0, 2.776e-16, -2.117, -4.095, -1.697, -4.286, -1.697, -4.286, -1.268, -4.432, 0.0, 2.776e-16, 0.0, 2.776e-16, -1.268, -4.432, -0.8388, -4.533, 0.0, 2.776e-16, -0.8388, -4.533, -0.4142, -4.591, -0.4142, -4.591, -6.765e-16, -4.61, 0.0, 2.776e-16, 0.0, 2.776e-16, -6.765e-16, -4.61, 0.4142, -4.591, 0.0, 2.776e-16, 0.4142, -4.591, 0.8388, -4.533, 0.8388, -4.533, 1.268, -4.432, 0.0, 2.776e-16, 0.0, 2.776e-16, 1.268, -4.432, 1.697, -4.286, 0.0, 2.776e-16, 1.697, -4.286, 2.117, -4.095, 2.117, -4.095, 2.523, -3.858, 0.0, 2.776e-16, 0.0, 2.776e-16, 2.523, -3.858, 2.906, -3.579, 0.0, 2.776e-16, 2.906, -3.579, 3.26, -3.26, 3.26, -3.26, 3.579, -2.906, 0.0, 2.776e-16, 0.0, 2.776e-16, 3.579, -2.906, 3.858, -2.523, 0.0, 2.776e-16, 3.858, -2.523, 4.095, -2.117, 4.095, -2.117, 4.286, -1.697, 0.0, 2.776e-16, 0.0, 2.776e-16, 4.286, -1.697, 4.432, -1.268, 0.0, 2.776e-16, 4.432, -1.268, 4.533, -0.8388, 4.533, -0.8388, 4.591, -0.4142, 0.0, 2.776e-16])
me_body1.materials.append(mat_steel___satin)
me_body1.update()
me_body1.normals_split_custom_set([tuple(v) for v in zip(*[iter([1.0, -1.651e-05, -1.912e-05, 1.0, -1.359e-05, 5.734e-07, 0.996, -0.08987, 6.133e-05, 0.996, -0.08987, 6.133e-05, 1.0, -1.359e-05, 5.734e-07, 0.9947, -0.1029, 2.311e-05, 0.996, -0.08987, 6.133e-05, 0.9947, -0.1029, 2.311e-05, 0.9833, -0.182, -1.119e-05, 0.9833, -0.182, -1.119e-05, 0.9947, -0.1029, 2.311e-05, 0.9779, -0.2089, -1.373e-09, 0.9833, -0.182, -1.119e-05, 0.9779, -0.2089, -1.373e-09, 0.9614, -0.2752, -2.76e-05, 0.9614, -0.2752, -2.76e-05, 0.9779, -0.2089, -1.373e-09, 0.9491, -0.3149, -4.243e-08, 0.9614, -0.2752, -2.76e-05, 0.9491, -0.3149, -4.243e-08, 0.9298, -0.3681, -7.501e-05, 0.9298, -0.3681, -7.501e-05, 0.9491, -0.3149, -4.243e-08, 0.9072, -0.4206, 2.779e-08, 0.9298, -0.3681, -7.501e-05, 0.9072, -0.4206, 2.779e-08, 0.8883, -0.4593, -1.847e-05, 0.8883, -0.4593, -1.847e-05, 0.9072, -0.4206, 2.779e-08, 0.8526, -0.5226, 3.97e-08, 0.8883, -0.4593, -1.847e-05, 0.8526, -0.5226, 3.97e-08, 0.837, -0.5472, -4.766e-06, 0.837, -0.5472, -4.766e-06, 0.8526, -0.5226, 3.97e-08, 0.7855, -0.6189, 4.948e-10, 0.837, -0.5472, -4.766e-06, 0.7855, -0.6189, 4.948e-10, 0.7763, -0.6303, -2.258e-05, 0.7763, -0.6303, -2.258e-05, 0.7855, -0.6189, 4.948e-10, 0.7071, -0.7071, -4.677e-08, 0.7763, -0.6303, -2.258e-05, 0.7071, -0.7071, -4.677e-08, 0.7071, -0.7071, 0.0, 0.7071, -0.7071, 0.0, 0.7071, -0.7071, -4.677e-08, 0.6303, -0.7763, -2.241e-05, 0.6303, -0.7763, -2.241e-05, 0.7071, -0.7071, -4.677e-08, 0.6189, -0.7855, -6.163e-09, 0.6303, -0.7763, -2.241e-05, 0.6189, -0.7855, -6.163e-09, 0.5472, -0.837, -4.785e-06, 0.5472, -0.837, -4.785e-06, 0.6189, -0.7855, -6.163e-09, 0.5225, -0.8526, -3.941e-08, 0.5472, -0.837, -4.785e-06, 0.5225, -0.8526, -3.941e-08, 0.4593, -0.8883, -1.872e-05, 0.4593, -0.8883, -1.872e-05, 0.5225, -0.8526, -3.941e-08, 0.4206, -0.9072, -2.979e-08, 0.4593, -0.8883, -1.872e-05, 0.4206, -0.9072, -2.979e-08, 0.3681, -0.9298, -2.651e-05, 0.3681, -0.9298, -2.651e-05, 0.4206, -0.9072, -2.979e-08, 0.3151, -0.9491, -2.654e-08, 0.3681, -0.9298, -2.651e-05, 0.3151, -0.9491, -2.654e-08, 0.2752, -0.9614, 2.14e-05, 0.2752, -0.9614, 2.14e-05, 0.3151, -0.9491, -2.654e-08, 0.2084, -0.978, 3.405e-09, 0.2752, -0.9614, 2.14e-05, 0.2084, -0.978, 3.405e-09, 0.182, -0.9833, -1.077e-05, 0.182, -0.9833, -1.077e-05, 0.2084, -0.978, 3.405e-09, 0.1031, -0.9947, -7.921e-09, 0.182, -0.9833, -1.077e-05, 0.1031, -0.9947, -7.921e-09, 0.08986, -0.996, 1.577e-06, 0.08986, -0.996, 1.577e-06, 0.1031, -0.9947, -7.921e-09, 8.014e-09, -1.0, -1.421e-08, 0.08986, -0.996, 1.577e-06, 8.014e-09, -1.0, -1.421e-08, -1.662e-08, -1.0, 0.0, -1.662e-08, -1.0, 0.0, 8.014e-09, -1.0, -1.421e-08, -0.08986, -0.996, 1.614e-06, -0.08986, -0.996, 1.614e-06, 8.014e-09, -1.0, -1.421e-08, -0.1031, -0.9947, -7.706e-08, -0.08986, -0.996, 1.614e-06, -0.1031, -0.9947, -7.706e-08, -0.182, -0.9833, -1.054e-05, -0.182, -0.9833, -1.054e-05, -0.1031, -0.9947, -7.706e-08, -0.2085, -0.978, -3.101e-07, -0.182, -0.9833, -1.054e-05, -0.2085, -0.978, -3.101e-07, -0.2752, -0.9614, -5.244e-05, -0.2752, -0.9614, -5.244e-05, -0.2085, -0.978, -3.101e-07, -0.2885, -0.9575, 1.695e-08, -0.2752, -0.9614, -5.244e-05, -0.2885, -0.9575, 1.695e-08, -0.3681, -0.9298, -6.828e-05, -0.3681, -0.9298, -6.828e-05, -0.2885, -0.9575, 1.695e-08, -0.3684, -0.9297, 0.0, -0.3681, -0.9298, -6.828e-05, -0.3684, -0.9297, 0.0, -0.4463, -0.8949, 1.703e-08, -0.4463, -0.8949, 1.703e-08, -0.3684, -0.9297, 0.0, -0.3681, -0.9298, 6.83e-05, -0.4463, -0.8949, 1.703e-08, -0.3681, -0.9298, 6.83e-05, -0.4593, -0.8883, 1.296e-05, 1.0, -1.359e-05, 5.734e-07, 0.996, -0.08985, -5.382e-07, 0.9947, -0.1029, 2.311e-05, 0.9947, -0.1029, 2.311e-05, 0.996, -0.08985, -5.382e-07, 0.9833, -0.182, 5.966e-05, 0.9947, -0.1029, 2.311e-05, 0.9833, -0.182, 5.966e-05, 0.9779, -0.2089, -1.373e-09, 0.9779, -0.2089, -1.373e-09, 0.9833, -0.182, 5.966e-05, 0.9614, -0.2752, -2.127e-05, 0.9779, -0.2089, -1.373e-09, 0.9614, -0.2752, -2.127e-05, 0.9491, -0.3149, -4.243e-08, 0.9491, -0.3149, -4.243e-08, 0.9614, -0.2752, -2.127e-05, 0.9298, -0.3681, 7.494e-05, 0.9491, -0.3149, -4.243e-08, 0.9298, -0.3681, 7.494e-05, 0.9072, -0.4206, 2.779e-08, 0.9072, -0.4206, 2.779e-08, 0.9298, -0.3681, 7.494e-05, 0.8883, -0.4593, 1.851e-05, 0.9072, -0.4206, 2.779e-08, 0.8883, -0.4593, 1.851e-05, 0.8526, -0.5226, 3.97e-08, 0.8526, -0.5226, 3.97e-08, 0.8883, -0.4593, 1.851e-05, 0.837, -0.5472, 4.823e-06, 0.8526, -0.5226, 3.97e-08, 0.837, -0.5472, 4.823e-06, 0.7855, -0.6189, 4.948e-10, 0.7855, -0.6189, 4.948e-10, 0.837, -0.5472, 4.823e-06, 0.7763, -0.6303, 2.257e-05, 0.7855, -0.6189, 4.948e-10, 0.7763, -0.6303, 2.257e-05, 0.7071, -0.7071, -4.677e-08, 0.7071, -0.7071, -4.677e-08, 0.7763, -0.6303, 2.257e-05, 0.7071, -0.7071, 0.0, 0.7071, -0.7071, -4.677e-08, 0.7071, -0.7071, 0.0, 0.6303, -0.7763, 2.251e-05, 0.7071, -0.7071, -4.677e-08, 0.6303, -0.7763, 2.251e-05, 0.6189, -0.7855, -6.163e-09, 0.6189, -0.7855, -6.163e-09, 0.6303, -0.7763, 2.251e-05, 0.5472, -0.837, 5.011e-06, 0.6189, -0.7855, -6.163e-09, 0.5472, -0.837, 5.011e-06, 0.5225, -0.8526, -3.941e-08, 0.5225, -0.8526, -3.941e-08, 0.5472, -0.837, 5.011e-06, 0.4593, -0.8883, 1.887e-05, 0.5225, -0.8526, -3.941e-08, 0.4593, -0.8883, 1.887e-05, 0.4206, -0.9072, -2.979e-08, 0.4206, -0.9072, -2.979e-08, 0.4593, -0.8883, 1.887e-05, 0.3681, -0.9298, 2.669e-05, 0.4206, -0.9072, -2.979e-08, 0.3681, -0.9298, 2.669e-05, 0.3151, -0.9491, -2.654e-08, 0.3151, -0.9491, -2.654e-08, 0.3681, -0.9298, 2.669e-05, 0.2752, -0.9614, -2.127e-05, 0.3151, -0.9491, -2.654e-08, 0.2752, -0.9614, -2.127e-05, 0.2084, -0.978, 3.405e-09, 0.2084, -0.978, 3.405e-09, 0.2752, -0.9614, -2.127e-05, 0.182, -0.9833, 1.08e-05, 0.2084, -0.978, 3.405e-09, 0.182, -0.9833, 1.08e-05, 0.1031, -0.9947, -7.921e-09, 0.1031, -0.9947, -7.921e-09, 0.182, -0.9833, 1.08e-05, 0.08986, -0.996, -1.615e-06, 0.1031, -0.9947, -7.921e-09, 0.08986, -0.996, -1.615e-06, 8.014e-09, -1.0, -1.421e-08, 8.014e-09, -1.0, -1.421e-08, 0.08986, -0.996, -1.615e-06, -1.662e-08, -1.0, 0.0, 8.014e-09, -1.0, -1.421e-08, -1.662e-08, -1.0, 0.0, -0.08986, -0.996, -1.602e-06, 8.014e-09, -1.0, -1.421e-08, -0.08986, -0.996, -1.602e-06, -0.1031, -0.9947, -7.706e-08, -0.1031, -0.9947, -7.706e-08, -0.08986, -0.996, -1.602e-06, -0.182, -0.9833, 1.078e-05, -0.1031, -0.9947, -7.706e-08, -0.182, -0.9833, 1.078e-05, -0.2085, -0.978, -3.101e-07, -0.2085, -0.978, -3.101e-07, -0.182, -0.9833, 1.078e-05, -0.2752, -0.9614, 5.273e-05, -0.2085, -0.978, -3.101e-07, -0.2752, -0.9614, 5.273e-05, -0.2885, -0.9575, 1.695e-08, -0.2885, -0.9575, 1.695e-08, -0.2752, -0.9614, 5.273e-05, -0.3681, -0.9298, 6.83e-05, -0.2885, -0.9575, 1.695e-08, -0.3681, -0.9298, 6.83e-05, -0.3684, -0.9297, 0.0, -0.4463, -0.8949, 1.703e-08, -0.4593, -0.8883, 1.296e-05, -0.522, -0.8529, -5.456e-08, -0.522, -0.8529, -5.456e-08, -0.4593, -0.8883, 1.296e-05, -0.5472, -0.837, -7.594e-06, -0.522, -0.8529, -5.456e-08, -0.5472, -0.837, -7.594e-06, -0.5952, -0.8035, 0.0, -0.5952, -0.8035, 0.0, -0.5472, -0.837, -7.594e-06, -0.6303, -0.7764, 2.602e-05, -0.5952, -0.8035, 0.0, -0.6303, -0.7764, 2.602e-05, -0.6643, -0.7475, 0.0, -0.6643, -0.7475, 0.0, -0.6303, -0.7764, 2.602e-05, -0.7071, -0.7071, 3.221e-05, -0.6643, -0.7475, 0.0, -0.7071, -0.7071, 3.221e-05, -0.7278, -0.6858, -8.902e-09, -0.7278, -0.6858, -8.902e-09, -0.7071, -0.7071, 3.221e-05, -0.7764, -0.6303, 7.031e-06, -0.7278, -0.6858, -8.902e-09, -0.7764, -0.6303, 7.031e-06, -0.7856, -0.6187, -1.15e-08, -0.7856, -0.6187, -1.15e-08, -0.7764, -0.6303, 7.031e-06, -0.837, -0.5472, -2.427e-05, -0.7856, -0.6187, -1.15e-08, -0.837, -0.5472, -2.427e-05, -0.8372, -0.547, 3.262e-07, -0.8372, -0.547, 3.262e-07, -0.837, -0.5472, -2.427e-05, -0.8815, -0.4721, -1.248e-07, -0.8372, -0.547, 3.262e-07, -0.8815, -0.4721, -1.248e-07, -0.837, -0.5472, 2.44e-05, -0.837, -0.5472, 2.44e-05, -0.8815, -0.4721, -1.248e-07, -0.8883, -0.4593, -4.715e-05, -0.8883, -0.4593, -4.715e-05, -0.8815, -0.4721, -1.248e-07, -0.9189, -0.3945, -5.699e-08, -0.8883, -0.4593, -4.715e-05, -0.9189, -0.3945, -5.699e-08, -0.9298, -0.3681, -2.117e-05, -0.9298, -0.3681, -2.117e-05, -0.9189, -0.3945, -5.699e-08, -0.9491, -0.315, 1.022e-08, -0.9298, -0.3681, -2.117e-05, -0.9491, -0.315, 1.022e-08, -0.9614, -0.2752, -8.394e-06, -0.9614, -0.2752, -8.394e-06, -0.9491, -0.315, 1.022e-08, -0.9719, -0.2353, 8.9e-10, -0.9614, -0.2752, -8.394e-06, -0.9719, -0.2353, 8.9e-10, -0.9833, -0.182, 2.546e-05, -0.9833, -0.182, 2.546e-05, -0.9719, -0.2353, 8.9e-10, -0.9879, -0.1553, -1.483e-10, -0.9833, -0.182, 2.546e-05, -0.9879, -0.1553, -1.483e-10, -0.996, -0.08985, -1.261e-05, -0.996, -0.08985, -1.261e-05, -0.9879, -0.1553, -1.483e-10, -0.9971, -0.07652, -5.562e-11, -0.996, -0.08985, -1.261e-05, -0.9971, -0.07652, -5.562e-11, -1.0, -4.596e-05, 5.642e-05, -1.0, -4.596e-05, 5.642e-05, -0.9971, -0.07652, -5.562e-11, -1.0, -3.49e-05, -1.457e-06, -1.0, -3.49e-05, -1.457e-06, -0.9971, -0.07652, -5.562e-11, -0.996, -0.08985, 1.261e-05, -0.996, -0.08985, 1.261e-05, -0.9971, -0.07652, -5.562e-11, -0.9879, -0.1553, -1.483e-10, -0.996, -0.08985, 1.261e-05, -0.9879, -0.1553, -1.483e-10, -0.9833, -0.182, -2.545e-05, -0.9833, -0.182, -2.545e-05, -0.9879, -0.1553, -1.483e-10, -0.9719, -0.2353, 8.9e-10, -0.9833, -0.182, -2.545e-05, -0.9719, -0.2353, 8.9e-10, -0.9614, -0.2752, 8.496e-06, -0.9614, -0.2752, 8.496e-06, -0.9719, -0.2353, 8.9e-10, -0.9491, -0.315, 1.022e-08, -0.9614, -0.2752, 8.496e-06, -0.9491, -0.315, 1.022e-08, -0.9298, -0.3681, 2.097e-05, -0.9298, -0.3681, 2.097e-05, -0.9491, -0.315, 1.022e-08, -0.9189, -0.3945, -5.699e-08, -0.9298, -0.3681, 2.097e-05, -0.9189, -0.3945, -5.699e-08, -0.8883, -0.4593, 4.7e-05, -0.8883, -0.4593, 4.7e-05, -0.9189, -0.3945, -5.699e-08, -0.8815, -0.4721, -1.248e-07, -0.8883, -0.4593, 4.7e-05, -0.8815, -0.4721, -1.248e-07, -0.837, -0.5472, -2.427e-05, -0.8372, -0.547, 3.262e-07, -0.837, -0.5472, 2.44e-05, -0.7856, -0.6187, -1.15e-08, -0.7856, -0.6187, -1.15e-08, -0.837, -0.5472, 2.44e-05, -0.7764, -0.6303, -6.936e-06, -0.7856, -0.6187, -1.15e-08, -0.7764, -0.6303, -6.936e-06, -0.7278, -0.6858, -8.902e-09, -0.7278, -0.6858, -8.902e-09, -0.7764, -0.6303, -6.936e-06, -0.7071, -0.7071, -3.225e-05, -0.7278, -0.6858, -8.902e-09, -0.7071, -0.7071, -3.225e-05, -0.6643, -0.7475, 0.0, -0.6643, -0.7475, 0.0, -0.7071, -0.7071, -3.225e-05, -0.6303, -0.7764, -2.603e-05, -0.6643, -0.7475, 0.0, -0.6303, -0.7764, -2.603e-05, -0.5952, -0.8035, 0.0, -0.5952, -0.8035, 0.0, -0.6303, -0.7764, -2.603e-05, -0.5472, -0.837, 7.6e-06, -0.5952, -0.8035, 0.0, -0.5472, -0.837, 7.6e-06, -0.522, -0.8529, -5.456e-08, -0.522, -0.8529, -5.456e-08, -0.5472, -0.837, 7.6e-06, -0.4593, -0.8883, -1.298e-05, -0.522, -0.8529, -5.456e-08, -0.4593, -0.8883, -1.298e-05, -0.4463, -0.8949, 1.703e-08, -0.4463, -0.8949, 1.703e-08, -0.4593, -0.8883, -1.298e-05, -0.3681, -0.9298, -6.828e-05, 0.996, 0.08985, 1.267e-05, 1.0, -1.359e-05, 5.734e-07, 0.997, 0.077, -4.167e-08, 0.997, 0.077, -4.167e-08, 1.0, -1.359e-05, 5.734e-07, 1.0, -1.651e-05, -1.912e-05, 0.997, 0.077, -4.167e-08, 1.0, -1.651e-05, -1.912e-05, 0.996, 0.08985, -1.267e-05, 0.997, 0.077, -4.167e-08, 0.996, 0.08985, -1.267e-05, 0.9878, 0.1557, -9.342e-08, 0.9878, 0.1557, -9.342e-08, 0.996, 0.08985, -1.267e-05, 0.9833, 0.182, 2.492e-05, 0.9878, 0.1557, -9.342e-08, 0.9833, 0.182, 2.492e-05, 0.9719, 0.2353, 2.744e-09, 0.9719, 0.2353, 2.744e-09, 0.9833, 0.182, 2.492e-05, 0.9614, 0.2752, 4.022e-05, 0.9719, 0.2353, 2.744e-09, 0.9614, 0.2752, 4.022e-05, 0.9491, 0.315, 9.939e-09, 0.9491, 0.315, 9.939e-09, 0.9614, 0.2752, 4.022e-05, 0.9298, 0.3681, -6.932e-05, 0.9491, 0.315, 9.939e-09, 0.9298, 0.3681, -6.932e-05, 0.9189, 0.3945, 2.151e-09, 0.9189, 0.3945, 2.151e-09, 0.9298, 0.3681, -6.932e-05, 0.8883, 0.4593, -5.448e-08, 0.9189, 0.3945, 2.151e-09, 0.8883, 0.4593, -5.448e-08, 0.8815, 0.4722, -1.18e-08, 0.8815, 0.4722, -1.18e-08, 0.8883, 0.4593, -5.448e-08, 0.837, 0.5472, 2.412e-05, 0.8815, 0.4722, -1.18e-08, 0.837, 0.5472, 2.412e-05, 0.8371, 0.5471, 0.0, 0.8371, 0.5471, 0.0, 0.837, 0.5472, 2.412e-05, 0.7856, 0.6188, 9.792e-08, 0.8371, 0.5471, 0.0, 0.7856, 0.6188, 9.792e-08, 0.837, 0.5472, -2.421e-05, 0.837, 0.5472, -2.421e-05, 0.7856, 0.6188, 9.792e-08, 0.7764, 0.6303, 6.961e-06, 0.7764, 0.6303, 6.961e-06, 0.7856, 0.6188, 9.792e-08, 0.7278, 0.6858, 2.293e-08, 0.7764, 0.6303, 6.961e-06, 0.7278, 0.6858, 2.293e-08, 0.7071, 0.7071, 3.192e-05, 0.7071, 0.7071, 3.192e-05, 0.7278, 0.6858, 2.293e-08, 0.6643, 0.7475, -7.566e-08, 0.7071, 0.7071, 3.192e-05, 0.6643, 0.7475, -7.566e-08, 0.6303, 0.7764, 2.572e-05, 0.6303, 0.7764, 2.572e-05, 0.6643, 0.7475, -7.566e-08, 0.5952, 0.8035, 0.0, 0.6303, 0.7764, 2.572e-05, 0.5952, 0.8035, 0.0, 0.5472, 0.837, -7.805e-06, 0.5472, 0.837, -7.805e-06, 0.5952, 0.8035, 0.0, 0.522, 0.8529, -7.266e-08, 0.5472, 0.837, -7.805e-06, 0.522, 0.8529, -7.266e-08, 0.4593, 0.8883, 1.255e-05, 0.4593, 0.8883, 1.255e-05, 0.522, 0.8529, -7.266e-08, 0.4463, 0.8949, -2.88e-08, 0.4593, 0.8883, 1.255e-05, 0.4463, 0.8949, -2.88e-08, 0.3681, 0.9298, 6.826e-05, 0.3681, 0.9298, 6.826e-05, 0.4463, 0.8949, -2.88e-08, 0.3684, 0.9297, 0.0, 0.3681, 0.9298, 6.826e-05, 0.3684, 0.9297, 0.0, 0.2885, 0.9575, -1.031e-07, 0.2885, 0.9575, -1.031e-07, 0.3684, 0.9297, 0.0, 0.3681, 0.9298, -2.02e-05, 0.2885, 0.9575, -1.031e-07, 0.3681, 0.9298, -2.02e-05, 0.2752, 0.9614, -5.267e-05, 0.837, 0.5472, 2.412e-05, 0.7764, 0.6303, -6.882e-06, 0.7856, 0.6188, 9.792e-08, 0.7856, 0.6188, 9.792e-08, 0.7764, 0.6303, -6.882e-06, 0.7278, 0.6858, 2.293e-08, 0.7764, 0.6303, -6.882e-06, 0.7071, 0.7071, -3.197e-05, 0.7278, 0.6858, 2.293e-08, 0.7278, 0.6858, 2.293e-08, 0.7071, 0.7071, -3.197e-05, 0.6643, 0.7475, -7.566e-08, 0.7071, 0.7071, -3.197e-05, 0.6303, 0.7764, -2.571e-05, 0.6643, 0.7475, -7.566e-08, 0.6643, 0.7475, -7.566e-08, 0.6303, 0.7764, -2.571e-05, 0.5952, 0.8035, 0.0, 0.6303, 0.7764, -2.571e-05, 0.5472, 0.837, 7.777e-06, 0.5952, 0.8035, 0.0, 0.5952, 0.8035, 0.0, 0.5472, 0.837, 7.777e-06, 0.522, 0.8529, -7.266e-08, 0.5472, 0.837, 7.777e-06, 0.4593, 0.8883, -1.257e-05, 0.522, 0.8529, -7.266e-08, 0.522, 0.8529, -7.266e-08, 0.4593, 0.8883, -1.257e-05, 0.4463, 0.8949, -2.88e-08, 0.4593, 0.8883, -1.257e-05, 0.3681, 0.9298, -2.02e-05, 0.4463, 0.8949, -2.88e-08, 0.4463, 0.8949, -2.88e-08, 0.3681, 0.9298, -2.02e-05, 0.3684, 0.9297, 0.0, 0.2885, 0.9575, -1.031e-07, 0.2752, 0.9614, -5.267e-05, 0.2085, 0.978, 3.309e-08, 0.2085, 0.978, 3.309e-08, 0.2752, 0.9614, -5.267e-05, 0.182, 0.9833, -1.009e-05, 0.2085, 0.978, 3.309e-08, 0.182, 0.9833, -1.009e-05, 0.1031, 0.9947, -1.017e-07, 0.1031, 0.9947, -1.017e-07, 0.182, 0.9833, -1.009e-05, 0.08986, 0.996, 1.807e-06, 0.1031, 0.9947, -1.017e-07, 0.08986, 0.996, 1.807e-06, 7.124e-09, 1.0, 7.42e-11, 7.124e-09, 1.0, 7.42e-11, 0.08986, 0.996, 1.807e-06, -1.662e-08, 1.0, 0.0, 7.124e-09, 1.0, 7.42e-11, -1.662e-08, 1.0, 0.0, -0.08986, 0.996, 1.303e-06, 7.124e-09, 1.0, 7.42e-11, -0.08986, 0.996, 1.303e-06, -0.1031, 0.9947, 1.017e-07, -0.1031, 0.9947, 1.017e-07, -0.08986, 0.996, 1.303e-06, -0.182, 0.9833, -1.085e-05, -0.1031, 0.9947, 1.017e-07, -0.182, 0.9833, -1.085e-05, -0.2084, 0.978, -7.228e-08, -0.2084, 0.978, -7.228e-08, -0.182, 0.9833, -1.085e-05, -0.2752, 0.9614, 2.169e-05, -0.2084, 0.978, -7.228e-08, -0.2752, 0.9614, 2.169e-05, -0.3151, 0.9491, 0.0, -0.3151, 0.9491, 0.0, -0.2752, 0.9614, 2.169e-05, -0.3681, 0.9298, -2.624e-05, -0.3151, 0.9491, 0.0, -0.3681, 0.9298, -2.624e-05, -0.4206, 0.9072, 6.219e-08, -0.4206, 0.9072, 6.219e-08, -0.3681, 0.9298, -2.624e-05, -0.4593, 0.8883, -1.879e-05, -0.4206, 0.9072, 6.219e-08, -0.4593, 0.8883, -1.879e-05, -0.5226, 0.8526, -1.069e-08, -0.5226, 0.8526, -1.069e-08, -0.4593, 0.8883, -1.879e-05, -0.5472, 0.837, -5.28e-06, -0.5226, 0.8526, -1.069e-08, -0.5472, 0.837, -5.28e-06, -0.6189, 0.7855, 1.485e-09, -0.6189, 0.7855, 1.485e-09, -0.5472, 0.837, -5.28e-06, -0.6303, 0.7763, -2.29e-05, -0.6189, 0.7855, 1.485e-09, -0.6303, 0.7763, -2.29e-05, -0.7071, 0.7071, 4.684e-08, -0.7071, 0.7071, 4.684e-08, -0.6303, 0.7763, -2.29e-05, -0.7071, 0.7071, 0.0, -0.7071, 0.7071, 4.684e-08, -0.7071, 0.7071, 0.0, -0.7763, 0.6303, -2.27e-05, -0.7071, 0.7071, 4.684e-08, -0.7763, 0.6303, -2.27e-05, -0.7856, 0.6188, -2.614e-07, -0.7856, 0.6188, -2.614e-07, -0.7763, 0.6303, -2.27e-05, -0.837, 0.5472, 3.839e-05, -0.7856, 0.6188, -2.614e-07, -0.837, 0.5472, 3.839e-05, -0.8526, 0.5225, 1.936e-07, -0.8526, 0.5225, 1.936e-07, -0.837, 0.5472, 3.839e-05, -0.8883, 0.4593, -1.859e-05, -0.8526, 0.5225, 1.936e-07, -0.8883, 0.4593, -1.859e-05, -0.9072, 0.4207, 4.857e-08, -0.9072, 0.4207, 4.857e-08, -0.8883, 0.4593, -1.859e-05, -0.9298, 0.3681, -7.492e-05, -0.9072, 0.4207, 4.857e-08, -0.9298, 0.3681, -7.492e-05, -0.9491, 0.3151, -2.328e-07, -0.9491, 0.3151, -2.328e-07, -0.9298, 0.3681, -7.492e-05, -0.9614, 0.2752, 2.138e-05, -0.9491, 0.3151, -2.328e-07, -0.9614, 0.2752, 2.138e-05, -0.978, 0.2086, 3.267e-08, -0.978, 0.2086, 3.267e-08, -0.9614, 0.2752, 2.138e-05, -0.9833, 0.182, -1.113e-05, -0.978, 0.2086, 3.267e-08, -0.9833, 0.182, -1.113e-05, -0.9947, 0.1029, 2.346e-05, -0.9947, 0.1029, 2.346e-05, -0.9833, 0.182, -1.113e-05, -0.996, 0.08986, 1.375e-05, -0.9947, 0.1029, 2.346e-05, -0.996, 0.08986, 1.375e-05, -1.0, -3.49e-05, -1.457e-06, -1.0, -3.49e-05, -1.457e-06, -0.996, 0.08986, 1.375e-05, -1.0, -4.596e-05, 5.642e-05, -1.0, -3.49e-05, -1.457e-06, -0.996, 0.08985, -9.157e-07, -0.9947, 0.1029, 2.346e-05, -0.9947, 0.1029, 2.346e-05, -0.996, 0.08985, -9.157e-07, -0.9833, 0.182, 1.114e-05, -0.9947, 0.1029, 2.346e-05, -0.9833, 0.182, 1.114e-05, -0.978, 0.2086, 3.267e-08, -0.978, 0.2086, 3.267e-08, -0.9833, 0.182, 1.114e-05, -0.9614, 0.2752, -2.137e-05, -0.978, 0.2086, 3.267e-08, -0.9614, 0.2752, -2.137e-05, -0.9491, 0.3151, -2.328e-07, -0.9491, 0.3151, -2.328e-07, -0.9614, 0.2752, -2.137e-05, -0.9298, 0.3681, 7.497e-05, -0.9491, 0.3151, -2.328e-07, -0.9298, 0.3681, 7.497e-05, -0.9072, 0.4207, 4.857e-08, -0.9072, 0.4207, 4.857e-08, -0.9298, 0.3681, 7.497e-05, -0.8883, 0.4593, 1.873e-05, -0.9072, 0.4207, 4.857e-08, -0.8883, 0.4593, 1.873e-05, -0.8526, 0.5225, 1.936e-07, -0.8526, 0.5225, 1.936e-07, -0.8883, 0.4593, 1.873e-05, -0.837, 0.5472, 4.834e-06, -0.8526, 0.5225, 1.936e-07, -0.837, 0.5472, 4.834e-06, -0.7856, 0.6188, -2.614e-07, -0.7856, 0.6188, -2.614e-07, -0.837, 0.5472, 4.834e-06, -0.7763, 0.6303, 2.271e-05, -0.7856, 0.6188, -2.614e-07, -0.7763, 0.6303, 2.271e-05, -0.7071, 0.7071, 4.684e-08, -0.7071, 0.7071, 4.684e-08, -0.7763, 0.6303, 2.271e-05, -0.7071, 0.7071, 0.0, -0.7071, 0.7071, 4.684e-08, -0.7071, 0.7071, 0.0, -0.6303, 0.7763, 2.294e-05, -0.7071, 0.7071, 4.684e-08, -0.6303, 0.7763, 2.294e-05, -0.6189, 0.7855, 1.485e-09, -0.6189, 0.7855, 1.485e-09, -0.6303, 0.7763, 2.294e-05, -0.5472, 0.837, 5.311e-06, -0.6189, 0.7855, 1.485e-09, -0.5472, 0.837, 5.311e-06, -0.5226, 0.8526, -1.069e-08, -0.5226, 0.8526, -1.069e-08, -0.5472, 0.837, 5.311e-06, -0.4593, 0.8883, 1.886e-05, -0.5226, 0.8526, -1.069e-08, -0.4593, 0.8883, 1.886e-05, -0.4206, 0.9072, 6.219e-08, -0.4206, 0.9072, 6.219e-08, -0.4593, 0.8883, 1.886e-05, -0.3681, 0.9298, 2.619e-05, -0.4206, 0.9072, 6.219e-08, -0.3681, 0.9298, 2.619e-05, -0.3151, 0.9491, 0.0, -0.3151, 0.9491, 0.0, -0.3681, 0.9298, 2.619e-05, -0.2752, 0.9614, -2.17e-05, -0.3151, 0.9491, 0.0, -0.2752, 0.9614, -2.17e-05, -0.2084, 0.978, -7.228e-08, -0.2084, 0.978, -7.228e-08, -0.2752, 0.9614, -2.17e-05, -0.182, 0.9833, 1.08e-05, -0.2084, 0.978, -7.228e-08, -0.182, 0.9833, 1.08e-05, -0.1031, 0.9947, 1.017e-07, -0.1031, 0.9947, 1.017e-07, -0.182, 0.9833, 1.08e-05, -0.08986, 0.996, -1.207e-06, -0.1031, 0.9947, 1.017e-07, -0.08986, 0.996, -1.207e-06, 7.124e-09, 1.0, 7.42e-11, 7.124e-09, 1.0, 7.42e-11, -0.08986, 0.996, -1.207e-06, -1.662e-08, 1.0, 0.0, 7.124e-09, 1.0, 7.42e-11, -1.662e-08, 1.0, 0.0, 0.08986, 0.996, -1.904e-06, 7.124e-09, 1.0, 7.42e-11, 0.08986, 0.996, -1.904e-06, 0.1031, 0.9947, -1.017e-07, 0.1031, 0.9947, -1.017e-07, 0.08986, 0.996, -1.904e-06, 0.182, 0.9833, 1.025e-05, 0.1031, 0.9947, -1.017e-07, 0.182, 0.9833, 1.025e-05, 0.2085, 0.978, 3.309e-08, 0.2085, 0.978, 3.309e-08, 0.182, 0.9833, 1.025e-05, 0.2752, 0.9614, 5.259e-05, 0.2085, 0.978, 3.309e-08, 0.2752, 0.9614, 5.259e-05, 0.2885, 0.9575, -1.031e-07, 0.2885, 0.9575, -1.031e-07, 0.2752, 0.9614, 5.259e-05, 0.3681, 0.9298, 6.826e-05, 0.8371, 0.5471, 0.0, 0.837, 0.5472, -2.421e-05, 0.8815, 0.4722, -1.18e-08, 0.8815, 0.4722, -1.18e-08, 0.837, 0.5472, -2.421e-05, 0.8883, 0.4593, 1.632e-07, 0.8815, 0.4722, -1.18e-08, 0.8883, 0.4593, 1.632e-07, 0.9189, 0.3945, 2.151e-09, 0.9189, 0.3945, 2.151e-09, 0.8883, 0.4593, 1.632e-07, 0.9298, 0.3681, 6.911e-05, 0.9189, 0.3945, 2.151e-09, 0.9298, 0.3681, 6.911e-05, 0.9491, 0.315, 9.939e-09, 0.9491, 0.315, 9.939e-09, 0.9298, 0.3681, 6.911e-05, 0.9614, 0.2752, 8.399e-06, 0.9491, 0.315, 9.939e-09, 0.9614, 0.2752, 8.399e-06, 0.9719, 0.2353, 2.744e-09, 0.9719, 0.2353, 2.744e-09, 0.9614, 0.2752, 8.399e-06, 0.9833, 0.182, -2.512e-05, 0.9719, 0.2353, 2.744e-09, 0.9833, 0.182, -2.512e-05, 0.9878, 0.1557, -9.342e-08, 0.9878, 0.1557, -9.342e-08, 0.9833, 0.182, -2.512e-05, 0.996, 0.08985, 1.267e-05, 0.9878, 0.1557, -9.342e-08, 0.996, 0.08985, 1.267e-05, 0.997, 0.077, -4.167e-08, 0.0, 0.0, -1.0, 0.0, 0.0, -1.0, 0.0, 0.0, -1.0, 0.0, 0.0, -1.0, 0.0, 0.0, -1.0, 0.0, 0.0, -1.0, 0.0, 0.0, -1.0, 0.0, 0.0, -1.0, 0.0, 0.0, -1.0, 0.0, 0.0, -1.0, 0.0, 0.0, -1.0, 0.0, 0.0, -1.0, 0.0, 0.0, -1.0, 0.0, 0.0, -1.0, 0.0, 0.0, -1.0, 0.0, 0.0, -1.0, 0.0, 0.0, -1.0, 0.0, 0.0, -1.0, 0.0, 0.0, -1.0, 0.0, 0.0, -1.0, 0.0, 0.0, -1.0, 0.0, 0.0, -1.0, 0.0, 0.0, -1.0, 0.0, 0.0, -1.0, 0.0, 0.0, -1.0, 0.0, 0.0, -1.0, 0.0, 0.0, -1.0, 0.0, 0.0, -1.0, 0.0, 0.0, -1.0, 0.0, 0.0, -1.0, 0.0, 0.0, -1.0, 0.0, 0.0, -1.0, 0.0, 0.0, -1.0, 0.0, 0.0, -1.0, 0.0, 0.0, -1.0, 0.0, 0.0, -1.0, 0.0, 0.0, -1.0, 0.0, 0.0, -1.0, 0.0, 0.0, -1.0, 0.0, 0.0, -1.0, 0.0, 0.0, -1.0, 0.0, 0.0, -1.0, 0.0, 0.0, -1.0, 0.0, 0.0, -1.0, 0.0, 0.0, -1.0, 0.0, 0.0, -1.0, 0.0, 0.0, -1.0, 0.0, 0.0, -1.0, 0.0, 0.0, -1.0, 0.0, 0.0, -1.0, 0.0, 0.0, -1.0, 0.0, 0.0, -1.0, 0.0, 0.0, -1.0, 0.0, 0.0, -1.0, 0.0, 0.0, -1.0, 0.0, 0.0, -1.0, 0.0, 0.0, -1.0, 0.0, 0.0, -1.0, 0.0, 0.0, -1.0, 0.0, 0.0, -1.0, 0.0, 0.0, -1.0, 0.0, 0.0, -1.0, 0.0, 0.0, -1.0, 0.0, 0.0, -1.0, 0.0, 0.0, -1.0, 0.0, 0.0, -1.0, 0.0, 0.0, -1.0, 0.0, 0.0, -1.0, 0.0, 0.0, -1.0, 0.0, 0.0, -1.0, 0.0, 0.0, -1.0, 0.0, 0.0, -1.0, 0.0, 0.0, -1.0, 0.0, 0.0, -1.0, 0.0, 0.0, -1.0, 0.0, 0.0, -1.0, 0.0, 0.0, -1.0, 0.0, 0.0, -1.0, 0.0, 0.0, -1.0, 0.0, 0.0, -1.0, 0.0, 0.0, -1.0, 0.0, 0.0, -1.0, 0.0, 0.0, -1.0, 0.0, 0.0, -1.0, 0.0, 0.0, -1.0, 0.0, 0.0, -1.0, 0.0, 0.0, -1.0, 0.0, 0.0, -1.0, 0.0, 0.0, -1.0, 0.0, 0.0, -1.0, 0.0, 0.0, -1.0, 0.0, 0.0, -1.0, 0.0, 0.0, -1.0, 0.0, 0.0, -1.0, 0.0, 0.0, -1.0, 0.0, 0.0, -1.0, 0.0, 0.0, -1.0, 0.0, 0.0, -1.0, 0.0, 0.0, -1.0, 0.0, 0.0, -1.0, 0.0, 0.0, -1.0, 0.0, 0.0, -1.0, 0.0, 0.0, -1.0, 0.0, 0.0, -1.0, 0.0, 0.0, -1.0, 0.0, 0.0, -1.0, 0.0, 0.0, -1.0, 0.0, 0.0, -1.0, 0.0, 0.0, -1.0, 0.0, 0.0, -1.0, 0.0, 0.0, -1.0, 0.0, 0.0, -1.0, 0.0, 0.0, -1.0, 0.0, 0.0, -1.0, 0.0, 0.0, -1.0, 0.0, 0.0, -1.0, 0.0, 0.0, -1.0, 0.0, 0.0, -1.0, 0.0, 0.0, -1.0, 0.0, 0.0, -1.0, 0.0, 0.0, -1.0, 0.0, 0.0, -1.0, 0.0, 0.0, -1.0, 0.0, 0.0, -1.0, 0.0, 0.0, -1.0, 0.0, 0.0, -1.0, 0.0, 0.0, -1.0, 0.0, 0.0, -1.0, 0.0, 0.0, -1.0, 0.0, 0.0, -1.0, 0.0, 0.0, -1.0, 0.0, 0.0, -1.0, 0.0, 0.0, -1.0, 0.0, 0.0, -1.0, 0.0, 0.0, -1.0, 0.0, 0.0, -1.0, 0.0, 0.0, -1.0, 0.0, 0.0, -1.0, 0.0, 0.0, -1.0, 0.0, 0.0, -1.0, 0.0, 0.0, -1.0, 0.0, 0.0, -1.0, 0.0, 0.0, -1.0, 0.0, 0.0, -1.0, 0.0, 0.0, -1.0, 0.0, 0.0, -1.0, 0.0, 0.0, -1.0, 0.0, 0.0, -1.0, 0.0, 0.0, -1.0, 0.0, 0.0, -1.0, 0.0, 0.0, -1.0, 0.0, 0.0, -1.0, 0.0, 0.0, -1.0, 0.0, 0.0, -1.0, 0.0, 0.0, -1.0, 0.0, 0.0, -1.0, 0.0, 0.0, -1.0, 0.0, 0.0, -1.0, 0.0, 0.0, -1.0, 0.0, 0.0, -1.0, 0.0, 0.0, -1.0, 0.0, 0.0, -1.0, 0.0, 0.0, -1.0, 0.0, 0.0, -1.0, 0.0, 0.0, -1.0, 0.0, 0.0, -1.0, 0.0, 0.0, -1.0, 0.0, 0.0, -1.0, 0.0, 0.0, -1.0, 0.0, 0.0, -1.0, 0.0, 0.0, -1.0, 0.0, 0.0, -1.0, 0.0, 0.0, -1.0, 0.0, 0.0, -1.0, 0.0, 0.0, -1.0, 0.0, 0.0, -1.0, 0.0, 0.0, -1.0, 0.0, 0.0, -1.0, 0.0, 0.0, -1.0, 0.0, 0.0, -1.0, 0.0, 0.0, -1.0, 0.0, 0.0, -1.0, 0.0, 0.0, -1.0, 0.0, 0.0, -1.0, 0.0, 0.0, -1.0, 0.0, 0.0, -1.0, 0.0, 0.0, -1.0, 0.0, 0.0, -1.0, 0.0, 0.0, -1.0, 0.0, 0.0, -1.0, 0.0, 0.0, -1.0, 0.0, 0.0, -1.0, 0.0, 0.0, 1.0, 0.0, 0.0, 1.0, 4.473e-09, 0.0, 1.0, 4.473e-09, 0.0, 1.0, 0.0, 0.0, 1.0, -3.019e-08, 0.0, 1.0, 4.473e-09, 0.0, 1.0, -3.019e-08, 0.0, 1.0, -3.022e-08, 0.0, 1.0, -3.022e-08, 0.0, 1.0, 2.86e-08, 0.0, 1.0, 4.473e-09, 0.0, 1.0, 4.473e-09, 0.0, 1.0, 2.86e-08, 0.0, 1.0, 2.862e-08, 0.0, 1.0, 4.473e-09, 0.0, 1.0, 2.862e-08, 0.0, 1.0, 0.0, 0.0, 1.0, 0.0, 0.0, 1.0, 0.0, 0.0, 1.0, 4.473e-09, 0.0, 1.0, 4.473e-09, 0.0, 1.0, 0.0, 0.0, 1.0, -5.431e-08, 0.0, 1.0, 4.473e-09, 0.0, 1.0, -5.431e-08, 0.0, 1.0, -5.432e-08, 0.0, 1.0, -5.432e-08, 0.0, 1.0, 1.092e-07, 0.0, 1.0, 4.473e-09, 0.0, 1.0, 4.473e-09, 0.0, 1.0, 1.092e-07, 0.0, 1.0, 2.196e-07, 0.0, 1.0, 4.473e-09, 0.0, 1.0, 2.196e-07, 0.0, 1.0, -1.139e-07, 0.0, 1.0, -1.139e-07, 0.0, 1.0, -1.097e-07, 0.0, 1.0, 4.473e-09, 0.0, 1.0, 4.473e-09, 0.0, 1.0, -1.097e-07, 0.0, 1.0, -2.99e-09, 0.0, 1.0, 4.473e-09, 0.0, 1.0, -2.99e-09, 0.0, 1.0, -1.173e-07, 0.0, 1.0, -1.173e-07, 0.0, 1.0, -1.249e-07, 0.0, 1.0, 4.473e-09, 0.0, 1.0, 4.473e-09, 0.0, 1.0, -1.249e-07, 0.0, 1.0, 0.0, 0.0, 1.0, 4.473e-09, 0.0, 1.0, 0.0, 0.0, 1.0, -1.166e-07, 0.0, 1.0, -1.166e-07, 0.0, 1.0, -1.244e-07, 0.0, 1.0, 4.473e-09, 0.0, 1.0, 4.473e-09, 0.0, 1.0, -1.244e-07, 0.0, 1.0, 2.99e-09, 0.0, 1.0, 4.473e-09, 0.0, 1.0, 2.99e-09, 0.0, 1.0, -1.145e-07, 0.0, 1.0, -1.145e-07, 0.0, 1.0, -1.103e-07, 0.0, 1.0, 4.473e-09, 0.0, 1.0, 4.473e-09, 0.0, 1.0, -1.103e-07, 0.0, 1.0, -2.196e-07, 0.0, 1.0, 4.473e-09, 0.0, 1.0, -2.196e-07, 0.0, 1.0, 1.08e-07, 0.0, 1.0, 1.08e-07, 0.0, 1.0, 2.716e-07, 0.0, 1.0, 4.473e-09, 0.0, 1.0, 4.473e-09, 0.0, 1.0, 2.716e-07, 0.0, 1.0, 5.431e-08, 0.0, 1.0, 4.473e-09, 0.0, 1.0, 5.431e-08, 0.0, 1.0, 0.0, 0.0, 1.0, 0.0, 0.0, 1.0, 0.0, 0.0, 1.0, 4.473e-09, 0.0, 1.0, 4.473e-09, 0.0, 1.0, 0.0, 0.0, 1.0, -2.862e-08, 0.0, 1.0, 4.473e-09, 0.0, 1.0, -2.862e-08, 0.0, 1.0, -2.86e-08, 0.0, 1.0, -2.86e-08, 0.0, 1.0, 3.022e-08, 0.0, 1.0, 4.473e-09, 0.0, 1.0, 4.473e-09, 0.0, 1.0, 3.022e-08, 0.0, 1.0, 3.019e-08, 0.0, 1.0, 4.473e-09, 0.0, 1.0, 3.019e-08, 0.0, 1.0, 0.0, 0.0, 1.0, 0.0, 0.0, 1.0, 0.0, 0.0, 1.0, 4.473e-09, 0.0, 1.0, 4.473e-09, 0.0, 1.0, 0.0, 0.0, 1.0, 0.0, 0.0, 1.0, 4.473e-09, 0.0, 1.0, 0.0, 0.0, 1.0, 0.0, 0.0, 1.0, 0.0, 0.0, 1.0, 0.0, 0.0, 1.0, 4.473e-09, 0.0, 1.0, 4.473e-09, 0.0, 1.0, 0.0, 0.0, 1.0, -5.517e-08, 0.0, 1.0, 4.473e-09, 0.0, 1.0, -5.517e-08, 0.0, 1.0, -5.52e-08, 0.0, 1.0, -5.52e-08, 0.0, 1.0, 5.431e-08, 0.0, 1.0, 4.473e-09, 0.0, 1.0, 4.473e-09, 0.0, 1.0, 5.431e-08, 0.0, 1.0, 1.63e-07, 0.0, 1.0, 4.473e-09, 0.0, 1.0, 1.63e-07, 0.0, 1.0, 1.086e-07, 0.0, 1.0, 1.086e-07, 0.0, 1.0, -1.656e-07, 0.0, 1.0, 4.473e-09, 0.0, 1.0, 4.473e-09, 0.0, 1.0, -1.656e-07, 0.0, 1.0, -2.216e-07, 0.0, 1.0, 4.473e-09, 0.0, 1.0, -2.216e-07, 0.0, 1.0, -5.604e-08, 0.0, 1.0, -5.604e-08, 0.0, 1.0, 1.174e-07, 0.0, 1.0, 4.473e-09, 0.0, 1.0, 4.473e-09, 0.0, 1.0, 1.174e-07, 0.0, 1.0, -3.586e-09, 0.0, 1.0, 4.473e-09, 0.0, 1.0, -3.586e-09, 0.0, 1.0, 1.291e-07, 0.0, 1.0, 1.291e-07, 0.0, 1.0, 1.249e-07, 0.0, 1.0, 4.473e-09, 0.0, 1.0, 4.473e-09, 0.0, 1.0, 1.249e-07, 0.0, 1.0, -4.18e-09, 0.0, 1.0, 4.473e-09, 0.0, 1.0, -4.18e-09, 0.0, 1.0, 1.209e-07, 0.0, 1.0, 1.209e-07, 0.0, 1.0, -5.719e-08, 0.0, 1.0, 4.473e-09, 0.0, 1.0, 4.473e-09, 0.0, 1.0, -5.719e-08, 0.0, 1.0, -1.197e-09, 0.0, 1.0, 4.473e-09, 0.0, 1.0, -1.197e-09, 0.0, 1.0, 2.768e-07, 0.0, 1.0, 2.768e-07, 0.0, 1.0, 2.754e-07, 0.0, 1.0, 4.473e-09, 0.0, 1.0, 4.473e-09, 0.0, 1.0, 2.754e-07, 0.0, 1.0, -5.401e-08, 0.0, 1.0, 4.473e-09, 0.0, 1.0, -5.401e-08, 0.0, 1.0, -1.086e-07, 0.0, 1.0, -1.086e-07, 0.0, 1.0, 0.0, 0.0, 1.0, 4.473e-09, 0.0, 1.0, 4.473e-09, 0.0, 1.0, 0.0, 0.0, 1.0, 5.52e-08, 0.0, 1.0, 4.473e-09, 0.0, 1.0, 5.52e-08, 0.0, 1.0, 5.517e-08, 0.0, 1.0, 5.517e-08, 0.0, 1.0, 2.862e-08, 0.0, 1.0, 4.473e-09, 0.0, 1.0, 4.473e-09, 0.0, 1.0, 2.862e-08, 0.0, 1.0, 2.86e-08, 0.0, 1.0, 4.473e-09, 0.0, 1.0, 2.86e-08, 0.0, 1.0, 0.0, 0.0, 1.0, 0.0, 0.0, 1.0, 0.0, 0.0, 1.0, 4.473e-09, 0.0, 1.0])] * 3)])
me_circle = bpy.data.meshes.new('Circle')
me_circle.from_pydata([(0.0, 0.124, 0.0), (-0.001972, 0.124, 0.0), (-0.003944, 0.1239, 0.0), (-0.005915, 0.1239, 0.0), (-0.007884, 0.1237, 0.0), (-0.009852, 0.1236, 0.0), (-0.01182, 0.1234, 0.0), (-0.01378, 0.1232, 0.0), (-0.01574, 0.123, 0.0), (-0.01769, 0.1227, 0.0), (-0.01964, 0.1224, 0.0), (-0.02159, 0.1221, 0.0), (-0.02353, 0.1217, 0.0), (-0.02546, 0.1214, 0.0), (-0.02739, 0.1209, 0.0), (-0.02931, 0.1205, 0.0), (-0.03122, 0.12, 0.0), (-0.03312, 0.1195, 0.0), (-0.03502, 0.119, 0.0), (-0.03691, 0.1184, 0.0), (-0.03879, 0.1178, 0.0), (-0.04066, 0.1171, 0.0), (-0.04251, 0.1165, 0.0), (-0.04436, 0.1158, 0.0), (-0.0462, 0.1151, 0.0), (-0.04802, 0.1143, 0.0), (-0.04983, 0.1135, 0.0), (-0.05163, 0.1127, 0.0), (-0.05342, 0.1119, 0.0), (-0.05519, 0.111, 0.0), (-0.05695, 0.1101, 0.0), (-0.0587, 0.1092, 0.0), (-0.06043, 0.1083, 0.0), (-0.06214, 0.1073, 0.0), (-0.06384, 0.1063, 0.0), (-0.06552, 0.1053, 0.0), (-0.06719, 0.1042, 0.0), (-0.06884, 0.1031, 0.0), (-0.07047, 0.102, 0.0), (-0.07209, 0.1009, 0.0), (-0.07368, 0.09974, 0.0), (-0.07526, 0.09855, 0.0), (-0.07682, 0.09734, 0.0), (-0.07835, 0.09611, 0.0), (-0.07987, 0.09485, 0.0), (-0.08137, 0.09357, 0.0), (-0.08285, 0.09226, 0.0), (-0.08431, 0.09093, 0.0), (-0.08574, 0.08958, 0.0), (-0.08716, 0.0882, 0.0), (-0.08855, 0.08681, 0.0), (-0.08992, 0.08539, 0.0), (-0.09126, 0.08394, 0.0), (-0.09259, 0.08248, 0.0), (-0.09389, 0.081, 0.0), (-0.09517, 0.0795, 0.0), (-0.09642, 0.07797, 0.0), (-0.09765, 0.07643, 0.0), (-0.09885, 0.07487, 0.0), (-0.1, 0.07328, 0.0), (-0.1012, 0.07168, 0.0), (-0.1023, 0.07006, 0.0), (-0.1034, 0.06843, 0.0), (-0.1045, 0.06678, 0.0), (-0.1055, 0.0651, 0.0), (-0.1066, 0.06342, 0.0), (-0.1076, 0.06172, 0.0), (-0.1085, 0.06, 0.0), (-0.1095, 0.05826, 0.0), (-0.1104, 0.05651, 0.0), (-0.1113, 0.05475, 0.0), (-0.1121, 0.05298, 0.0), (-0.1129, 0.05119, 0.0), (-0.1137, 0.04938, 0.0), (-0.1145, 0.04757, 0.0), (-0.1153, 0.04574, 0.0), (-0.116, 0.0439, 0.0), (-0.1167, 0.04205, 0.0), (-0.1173, 0.04019, 0.0), (-0.1179, 0.03832, 0.0), (-0.1185, 0.03644, 0.0), (-0.1191, 0.03455, 0.0), (-0.1196, 0.03265, 0.0), (-0.1201, 0.03074, 0.0), (-0.1206, 0.02883, 0.0), (-0.121, 0.02691, 0.0), (-0.1215, 0.02498, 0.0), (-0.1218, 0.02304, 0.0), (-0.1222, 0.0211, 0.0), (-0.1225, 0.01915, 0.0), (-0.1228, 0.0172, 0.0), (-0.1231, 0.01525, 0.0), (-0.1233, 0.01329, 0.0), (-0.1235, 0.01133, 0.0), (-0.1236, 0.00936, 0.0), (-0.1238, 0.007392, 0.0), (-0.1239, 0.005422, 0.0), (-0.124, 0.003451, 0.0), (-0.124, 0.001479, 0.0), (-0.124, -0.0004931, 0.0), (-0.124, -0.002465, 0.0), (-0.1239, -0.004437, 0.0), (-0.1238, -0.006408, 0.0), (-0.1237, -0.008377, 0.0), (-0.1236, -0.01034, 0.0), (-0.1234, -0.01231, 0.0), (-0.1232, -0.01427, 0.0), (-0.1229, -0.01623, 0.0), (-0.1227, -0.01818, 0.0), (-0.1224, -0.02013, 0.0), (-0.122, -0.02207, 0.0), (-0.1217, -0.02401, 0.0), (-0.1213, -0.02594, 0.0), (-0.1208, -0.02787, 0.0), (-0.1204, -0.02979, 0.0), (-0.1199, -0.0317, 0.0), (-0.1194, -0.0336, 0.0), (-0.1188, -0.03549, 0.0), (-0.1182, -0.03738, 0.0), (-0.1176, -0.03925, 0.0), (-0.117, -0.04112, 0.0), (-0.1163, -0.04298, 0.0), (-0.1156, -0.04482, 0.0), (-0.1149, -0.04665, 0.0), (-0.1141, -0.04848, 0.0), (-0.1133, -0.05029, 0.0), (-0.1125, -0.05208, 0.0), (-0.1117, -0.05387, 0.0), (-0.1108, -0.05563, 0.0), (-0.1099, -0.05739, 0.0), (-0.109, -0.05913, 0.0), (-0.108, -0.06086, 0.0), (-0.1071, -0.06257, 0.0), (-0.106, -0.06426, 0.0), (-0.105, -0.06594, 0.0), (-0.104, -0.0676, 0.0), (-0.1029, -0.06925, 0.0), (-0.1017, -0.07088, 0.0), (-0.1006, -0.07249, 0.0), (-0.09944, -0.07408, 0.0), (-0.09825, -0.07565, 0.0), (-0.09703, -0.0772, 0.0), (-0.09579, -0.07874, 0.0), (-0.09453, -0.08025, 0.0), (-0.09324, -0.08174, 0.0), (-0.09193, -0.08322, 0.0), (-0.09059, -0.08467, 0.0), (-0.08924, -0.0861, 0.0), (-0.08786, -0.08751, 0.0), (-0.08645, -0.08889, 0.0), (-0.08503, -0.09026, 0.0), (-0.08358, -0.0916, 0.0), (-0.08211, -0.09292, 0.0), (-0.08063, -0.09421, 0.0), (-0.07912, -0.09548, 0.0), (-0.07759, -0.09673, 0.0), (-0.07604, -0.09795, 0.0), (-0.07447, -0.09915, 0.0), (-0.07289, -0.1003, 0.0), (-0.07128, -0.1015, 0.0), (-0.06966, -0.1026, 0.0), (-0.06802, -0.1037, 0.0), (-0.06636, -0.1047, 0.0), (-0.06468, -0.1058, 0.0), (-0.06299, -0.1068, 0.0), (-0.06129, -0.1078, 0.0), (-0.05956, -0.1088, 0.0), (-0.05783, -0.1097, 0.0), (-0.05608, -0.1106, 0.0), (-0.05431, -0.1115, 0.0), (-0.05253, -0.1123, 0.0), (-0.05074, -0.1131, 0.0), (-0.04893, -0.1139, 0.0), (-0.04711, -0.1147, 0.0), (-0.04528, -0.1154, 0.0), (-0.04344, -0.1161, 0.0), (-0.04159, -0.1168, 0.0), (-0.03972, -0.1175, 0.0), (-0.03785, -0.1181, 0.0), (-0.03597, -0.1187, 0.0), (-0.03407, -0.1192, 0.0), (-0.03217, -0.1198, 0.0), (-0.03026, -0.1203, 0.0), (-0.02835, -0.1207, 0.0), (-0.02642, -0.1212, 0.0), (-0.02449, -0.1216, 0.0), (-0.02256, -0.1219, 0.0), (-0.02061, -0.1223, 0.0), (-0.01867, -0.1226, 0.0), (-0.01671, -0.1229, 0.0), (-0.01476, -0.1231, 0.0), (-0.0128, -0.1233, 0.0), (-0.01083, -0.1235, 0.0), (-0.008868, -0.1237, 0.0), (-0.0069, -0.1238, 0.0), (-0.00493, -0.1239, 0.0), (-0.002958, -0.124, 0.0), (-0.0009862, -0.124, 0.0), (0.0009862, -0.124, 0.0), (0.002958, -0.124, 0.0), (0.00493, -0.1239, 0.0), (0.0069, -0.1238, 0.0), (0.008868, -0.1237, 0.0), (0.01083, -0.1235, 0.0), (0.0128, -0.1233, 0.0), (0.01476, -0.1231, 0.0), (0.01671, -0.1229, 0.0), (0.01867, -0.1226, 0.0), (0.02061, -0.1223, 0.0), (0.02256, -0.1219, 0.0), (0.02449, -0.1216, 0.0), (0.02642, -0.1212, 0.0), (0.02835, -0.1207, 0.0), (0.03026, -0.1203, 0.0), (0.03217, -0.1198, 0.0), (0.03407, -0.1192, 0.0), (0.03597, -0.1187, 0.0), (0.03785, -0.1181, 0.0), (0.03972, -0.1175, 0.0), (0.04159, -0.1168, 0.0), (0.04344, -0.1161, 0.0), (0.04528, -0.1154, 0.0), (0.04711, -0.1147, 0.0), (0.04893, -0.1139, 0.0), (0.05074, -0.1131, 0.0), (0.05253, -0.1123, 0.0), (0.05431, -0.1115, 0.0), (0.05608, -0.1106, 0.0), (0.05783, -0.1097, 0.0), (0.05956, -0.1088, 0.0), (0.06129, -0.1078, 0.0), (0.06299, -0.1068, 0.0), (0.06468, -0.1058, 0.0), (0.06636, -0.1047, 0.0), (0.06802, -0.1037, 0.0), (0.06966, -0.1026, 0.0), (0.07128, -0.1015, 0.0), (0.07289, -0.1003, 0.0), (0.07447, -0.09915, 0.0), (0.07604, -0.09795, 0.0), (0.07759, -0.09673, 0.0), (0.07912, -0.09548, 0.0), (0.08063, -0.09421, 0.0), (0.08211, -0.09292, 0.0), (0.08358, -0.0916, 0.0), (0.08503, -0.09026, 0.0), (0.08645, -0.08889, 0.0), (0.08786, -0.08751, 0.0), (0.08924, -0.0861, 0.0), (0.09059, -0.08467, 0.0), (0.09193, -0.08322, 0.0), (0.09324, -0.08174, 0.0), (0.09453, -0.08025, 0.0), (0.09579, -0.07874, 0.0), (0.09703, -0.0772, 0.0), (0.09825, -0.07565, 0.0), (0.09944, -0.07408, 0.0), (0.1006, -0.07249, 0.0), (0.1017, -0.07088, 0.0), (0.1029, -0.06925, 0.0), (0.104, -0.0676, 0.0), (0.105, -0.06594, 0.0), (0.106, -0.06426, 0.0), (0.1071, -0.06257, 0.0), (0.108, -0.06086, 0.0), (0.109, -0.05913, 0.0), (0.1099, -0.05739, 0.0), (0.1108, -0.05563, 0.0), (0.1117, -0.05387, 0.0), (0.1125, -0.05208, 0.0), (0.1133, -0.05029, 0.0), (0.1141, -0.04848, 0.0), (0.1149, -0.04665, 0.0), (0.1156, -0.04482, 0.0), (0.1163, -0.04298, 0.0), (0.117, -0.04112, 0.0), (0.1176, -0.03925, 0.0), (0.1182, -0.03738, 0.0), (0.1188, -0.03549, 0.0), (0.1194, -0.0336, 0.0), (0.1199, -0.0317, 0.0), (0.1204, -0.02979, 0.0), (0.1208, -0.02787, 0.0), (0.1213, -0.02594, 0.0), (0.1217, -0.02401, 0.0), (0.122, -0.02207, 0.0), (0.1224, -0.02013, 0.0), (0.1227, -0.01818, 0.0), (0.1229, -0.01623, 0.0), (0.1232, -0.01427, 0.0), (0.1234, -0.01231, 0.0), (0.1236, -0.01034, 0.0), (0.1237, -0.008377, 0.0), (0.1238, -0.006408, 0.0), (0.1239, -0.004437, 0.0), (0.124, -0.002465, 0.0), (0.124, -0.0004931, 0.0), (0.124, 0.001479, 0.0), (0.124, 0.003451, 0.0), (0.1239, 0.005422, 0.0), (0.1238, 0.007392, 0.0), (0.1236, 0.00936, 0.0), (0.1235, 0.01133, 0.0), (0.1233, 0.01329, 0.0), (0.1231, 0.01525, 0.0), (0.1228, 0.0172, 0.0), (0.1225, 0.01915, 0.0), (0.1222, 0.0211, 0.0), (0.1218, 0.02304, 0.0), (0.1215, 0.02498, 0.0), (0.121, 0.02691, 0.0), (0.1206, 0.02883, 0.0), (0.1201, 0.03074, 0.0), (0.1196, 0.03265, 0.0), (0.1191, 0.03455, 0.0), (0.1185, 0.03644, 0.0), (0.1179, 0.03832, 0.0), (0.1173, 0.04019, 0.0), (0.1167, 0.04205, 0.0), (0.116, 0.0439, 0.0), (0.1153, 0.04574, 0.0), (0.1145, 0.04757, 0.0), (0.1137, 0.04938, 0.0), (0.1129, 0.05119, 0.0), (0.1121, 0.05298, 0.0), (0.1113, 0.05475, 0.0), (0.1104, 0.05651, 0.0), (0.1095, 0.05826, 0.0), (0.1085, 0.06, 0.0), (0.1076, 0.06172, 0.0), (0.1066, 0.06342, 0.0), (0.1055, 0.0651, 0.0), (0.1045, 0.06678, 0.0), (0.1034, 0.06843, 0.0), (0.1023, 0.07006, 0.0), (0.1012, 0.07168, 0.0), (0.1, 0.07328, 0.0), (0.09885, 0.07487, 0.0), (0.09765, 0.07643, 0.0), (0.09642, 0.07797, 0.0), (0.09517, 0.0795, 0.0), (0.09389, 0.081, 0.0), (0.09259, 0.08248, 0.0), (0.09126, 0.08394, 0.0), (0.08992, 0.08539, 0.0), (0.08855, 0.08681, 0.0), (0.08716, 0.0882, 0.0), (0.08574, 0.08958, 0.0), (0.08431, 0.09093, 0.0), (0.08285, 0.09226, 0.0), (0.08137, 0.09357, 0.0), (0.07987, 0.09485, 0.0), (0.07835, 0.09611, 0.0), (0.07682, 0.09734, 0.0), (0.07526, 0.09855, 0.0), (0.07368, 0.09974, 0.0), (0.07209, 0.1009, 0.0), (0.07047, 0.102, 0.0), (0.06884, 0.1031, 0.0), (0.06719, 0.1042, 0.0), (0.06552, 0.1053, 0.0), (0.06384, 0.1063, 0.0), (0.06214, 0.1073, 0.0), (0.06043, 0.1083, 0.0), (0.0587, 0.1092, 0.0), (0.05695, 0.1101, 0.0), (0.05519, 0.111, 0.0), (0.05342, 0.1119, 0.0), (0.05163, 0.1127, 0.0), (0.04983, 0.1135, 0.0), (0.04802, 0.1143, 0.0), (0.0462, 0.1151, 0.0), (0.04436, 0.1158, 0.0), (0.04251, 0.1165, 0.0), (0.04066, 0.1171, 0.0), (0.03879, 0.1178, 0.0), (0.03691, 0.1184, 0.0), (0.03502, 0.119, 0.0), (0.03312, 0.1195, 0.0), (0.03122, 0.12, 0.0), (0.02931, 0.1205, 0.0), (0.02739, 0.1209, 0.0), (0.02546, 0.1214, 0.0), (0.02353, 0.1217, 0.0), (0.02159, 0.1221, 0.0), (0.01964, 0.1224, 0.0), (0.01769, 0.1227, 0.0), (0.01574, 0.123, 0.0), (0.01378, 0.1232, 0.0), (0.01182, 0.1234, 0.0), (0.009852, 0.1236, 0.0), (0.007884, 0.1237, 0.0), (0.005915, 0.1239, 0.0), (0.003944, 0.1239, 0.0), (0.001972, 0.124, 0.0)], [], [(1, 2, 3, 4, 5, 6, 7, 8, 9, 10, 11, 12, 13, 14, 15, 16, 17, 18, 19, 20, 21, 22, 23, 24, 25, 26, 27, 28, 29, 30, 31, 32, 33, 34, 35, 36, 37, 38, 39, 40, 41, 42, 43, 44, 45, 46, 47, 48, 49, 50, 51, 52, 53, 54, 55, 56, 57, 58, 59, 60, 61, 62, 63, 64, 65, 66, 67, 68, 69, 70, 71, 72, 73, 74, 75, 76, 77, 78, 79, 80, 81, 82, 83, 84, 85, 86, 87, 88, 89, 90, 91, 92, 93, 94, 95, 96, 97, 98, 99, 100, 101, 102, 103, 104, 105, 106, 107, 108, 109, 110, 111, 112, 113, 114, 115, 116, 117, 118, 119, 120, 121, 122, 123, 124, 125, 126, 127, 128, 129, 130, 131, 132, 133, 134, 135, 136, 137, 138, 139, 140, 141, 142, 143, 144, 145, 146, 147, 148, 149, 150, 151, 152, 153, 154, 155, 156, 157, 158, 159, 160, 161, 162, 163, 164, 165, 166, 167, 168, 169, 170, 171, 172, 173, 174, 175, 176, 177, 178, 179, 180, 181, 182, 183, 184, 185, 186, 187, 188, 189, 190, 191, 192, 193, 194, 195, 196, 197, 198, 199, 200, 201, 202, 203, 204, 205, 206, 207, 208, 209, 210, 211, 212, 213, 214, 215, 216, 217, 218, 219, 220, 221, 222, 223, 224, 225, 226, 227, 228, 229, 230, 231, 232, 233, 234, 235, 236, 237, 238, 239, 240, 241, 242, 243, 244, 245, 246, 247, 248, 249, 250, 251, 252, 253, 254, 255, 256, 257, 258, 259, 260, 261, 262, 263, 264, 265, 266, 267, 268, 269, 270, 271, 272, 273, 274, 275, 276, 277, 278, 279, 280, 281, 282, 283, 284, 285, 286, 287, 288, 289, 290, 291, 292, 293, 294, 295, 296, 297, 298, 299, 300, 301, 302, 303, 304, 305, 306, 307, 308, 309, 310, 311, 312, 313, 314, 315, 316, 317, 318, 319, 320, 321, 322, 323, 324, 325, 326, 327, 328, 329, 330, 331, 332, 333, 334, 335, 336, 337, 338, 339, 340, 341, 342, 343, 344, 345, 346, 347, 348, 349, 350, 351, 352, 353, 354, 355, 356, 357, 358, 359, 360, 361, 362, 363, 364, 365, 366, 367, 368, 369, 370, 371, 372, 373, 374, 375, 376, 377, 378, 379, 380, 381, 382, 383, 384, 385, 386, 387, 388, 389, 390, 391, 392, 393, 394, 0)])
_uv = me_circle.uv_layers.new(name='UVMap')
_uv.uv.foreach_set('vector', [0.0, 0.0, 0.0, 0.0, 0.0, 0.0, 0.0, 0.0, 0.0, 0.0, 0.0, 0.0, 0.0, 0.0, 0.0, 0.0, 0.0, 0.0, 0.0, 0.0, 0.0, 0.0, 0.0, 0.0, 0.0, 0.0, 0.0, 0.0, 0.0, 0.0, 0.0, 0.0, 0.0, 0.0, 0.0, 0.0, 0.0, 0.0, 0.0, 0.0, 0.0, 0.0, 0.0, 0.0, 0.0, 0.0, 0.0, 0.0, 0.0, 0.0, 0.0, 0.0, 0.0, 0.0, 0.0, 0.0, 0.0, 0.0, 0.0, 0.0, 0.0, 0.0, 0.0, 0.0, 0.0, 0.0, 0.0, 0.0, 0.0, 0.0, 0.0, 0.0, 0.0, 0.0, 0.0, 0.0, 0.0, 0.0, 0.0, 0.0, 0.0, 0.0, 0.0, 0.0, 0.0, 0.0, 0.0, 0.0, 0.0, 0.0, 0.0, 0.0, 0.0, 0.0, 0.0, 0.0, 0.0, 0.0, 0.0, 0.0, 0.0, 0.0, 0.0, 0.0, 0.0, 0.0, 0.0, 0.0, 0.0, 0.0, 0.0, 0.0, 0.0, 0.0, 0.0, 0.0, 0.0, 0.0, 0.0, 0.0, 0.0, 0.0, 0.0, 0.0, 0.0, 0.0, 0.0, 0.0, 0.0, 0.0, 0.0, 0.0, 0.0, 0.0, 0.0, 0.0, 0.0, 0.0, 0.0, 0.0, 0.0, 0.0, 0.0, 0.0, 0.0, 0.0, 0.0, 0.0, 0.0, 0.0, 0.0, 0.0, 0.0, 0.0, 0.0, 0.0, 0.0, 0.0, 0.0, 0.0, 0.0, 0.0, 0.0, 0.0, 0.0, 0.0, 0.0, 0.0, 0.0, 0.0, 0.0, 0.0, 0.0, 0.0, 0.0, 0.0, 0.0, 0.0, 0.0, 0.0, 0.0, 0.0, 0.0, 0.0, 0.0, 0.0, 0.0, 0.0, 0.0, 0.0, 0.0, 0.0, 0.0, 0.0, 0.0, 0.0, 0.0, 0.0, 0.0, 0.0, 0.0, 0.0, 0.0, 0.0, 0.0, 0.0, 0.0, 0.0, 0.0, 0.0, 0.0, 0.0, 0.0, 0.0, 0.0, 0.0, 0.0, 0.0, 0.0, 0.0, 0.0, 0.0, 0.0, 0.0, 0.0, 0.0, 0.0, 0.0, 0.0, 0.0, 0.0, 0.0, 0.0, 0.0, 0.0, 0.0, 0.0, 0.0, 0.0, 0.0, 0.0, 0.0, 0.0, 0.0, 0.0, 0.0, 0.0, 0.0, 0.0, 0.0, 0.0, 0.0, 0.0, 0.0, 0.0, 0.0, 0.0, 0.0, 0.0, 0.0, 0.0, 0.0, 0.0, 0.0, 0.0, 0.0, 0.0, 0.0, 0.0, 0.0, 0.0, 0.0, 0.0, 0.0, 0.0, 0.0, 0.0, 0.0, 0.0, 0.0, 0.0, 0.0, 0.0, 0.0, 0.0, 0.0, 0.0, 0.0, 0.0, 0.0, 0.0, 0.0, 0.0, 0.0, 0.0, 0.0, 0.0, 0.0, 0.0, 0.0, 0.0, 0.0, 0.0, 0.0, 0.0, 0.0, 0.0, 0.0, 0.0, 0.0, 0.0, 0.0, 0.0, 0.0, 0.0, 0.0, 0.0, 0.0, 0.0, 0.0, 0.0, 0.0, 0.0, 0.0, 0.0, 0.0, 0.0, 0.0, 0.0, 0.0, 0.0, 0.0, 0.0, 0.0, 0.0, 0.0, 0.0, 0.0, 0.0, 0.0, 0.0, 0.0, 0.0, 0.0, 0.0, 0.0, 0.0, 0.0, 0.0, 0.0, 0.0, 0.0, 0.0, 0.0, 0.0, 0.0, 0.0, 0.0, 0.0, 0.0, 0.0, 0.0, 0.0, 0.0, 0.0, 0.0, 0.0, 0.0, 0.0, 0.0, 0.0, 0.0, 0.0, 0.0, 0.0, 0.0, 0.0, 0.0, 0.0, 0.0, 0.0, 0.0, 0.0, 0.0, 0.0, 0.0, 0.0, 0.0, 0.0, 0.0, 0.0, 0.0, 0.0, 0.0, 0.0, 0.0, 0.0, 0.0, 0.0, 0.0, 0.0, 0.0, 0.0, 0.0, 0.0, 0.0, 0.0, 0.0, 0.0, 0.0, 0.0, 0.0, 0.0, 0.0, 0.0, 0.0, 0.0, 0.0, 0.0, 0.0, 0.0, 0.0, 0.0, 0.0, 0.0, 0.0, 0.0, 0.0, 0.0, 0.0, 0.0, 0.0, 0.0, 0.0, 0.0, 0.0, 0.0, 0.0, 0.0, 0.0, 0.0, 0.0, 0.0, 0.0, 0.0, 0.0, 0.0, 0.0, 0.0, 0.0, 0.0, 0.0, 0.0, 0.0, 0.0, 0.0, 0.0, 0.0, 0.0, 0.0, 0.0, 0.0, 0.0, 0.0, 0.0, 0.0, 0.0, 0.0, 0.0, 0.0, 0.0, 0.0, 0.0, 0.0, 0.0, 0.0, 0.0, 0.0, 0.0, 0.0, 0.0, 0.0, 0.0, 0.0, 0.0, 0.0, 0.0, 0.0, 0.0, 0.0, 0.0, 0.0, 0.0, 0.0, 0.0, 0.0, 0.0, 0.0, 0.0, 0.0, 0.0, 0.0, 0.0, 0.0, 0.0, 0.0, 0.0, 0.0, 0.0, 0.0, 0.0, 0.0, 0.0, 0.0, 0.0, 0.0, 0.0, 0.0, 0.0, 0.0, 0.0, 0.0, 0.0, 0.0, 0.0, 0.0, 0.0, 0.0, 0.0, 0.0, 0.0, 0.0, 0.0, 0.0, 0.0, 0.0, 0.0, 0.0, 0.0, 0.0, 0.0, 0.0, 0.0, 0.0, 0.0, 0.0, 0.0, 0.0, 0.0, 0.0, 0.0, 0.0, 0.0, 0.0, 0.0, 0.0, 0.0, 0.0, 0.0, 0.0, 0.0, 0.0, 0.0, 0.0, 0.0, 0.0, 0.0, 0.0, 0.0, 0.0, 0.0, 0.0, 0.0, 0.0, 0.0, 0.0, 0.0, 0.0, 0.0, 0.0, 0.0, 0.0, 0.0, 0.0, 0.0, 0.0, 0.0, 0.0, 0.0, 0.0, 0.0, 0.0, 0.0, 0.0, 0.0, 0.0, 0.0, 0.0, 0.0, 0.0, 0.0, 0.0, 0.0, 0.0, 0.0, 0.0, 0.0, 0.0, 0.0, 0.0, 0.0, 0.0, 0.0, 0.0, 0.0, 0.0, 0.0, 0.0, 0.0, 0.0, 0.0, 0.0, 0.0, 0.0, 0.0, 0.0, 0.0, 0.0, 0.0, 0.0, 0.0, 0.0, 0.0, 0.0, 0.0, 0.0, 0.0, 0.0, 0.0, 0.0, 0.0, 0.0, 0.0, 0.0, 0.0, 0.0, 0.0, 0.0, 0.0, 0.0, 0.0, 0.0, 0.0, 0.0, 0.0, 0.0, 0.0, 0.0, 0.0, 0.0, 0.0, 0.0, 0.0, 0.0, 0.0, 0.0, 0.0, 0.0, 0.0, 0.0, 0.0, 0.0, 0.0, 0.0, 0.0, 0.0, 0.0, 0.0, 0.0, 0.0, 0.0, 0.0, 0.0, 0.0, 0.0, 0.0, 0.0, 0.0, 0.0, 0.0, 0.0, 0.0, 0.0, 0.0, 0.0, 0.0, 0.0, 0.0, 0.0, 0.0, 0.0, 0.0, 0.0, 0.0, 0.0, 0.0, 0.0, 0.0, 0.0, 0.0, 0.0, 0.0, 0.0, 0.0, 0.0, 0.0, 0.0, 0.0, 0.0, 0.0, 0.0, 0.0, 0.0, 0.0, 0.0, 0.0, 0.0, 0.0, 0.0, 0.0, 0.0, 0.0, 0.0, 0.0, 0.0, 0.0, 0.0, 0.0, 0.0, 0.0, 0.0, 0.0, 0.0, 0.0, 0.0, 0.0, 0.0, 0.0, 0.0, 0.0, 0.0, 0.0, 0.0, 0.0, 0.0, 0.0, 0.0, 0.0, 0.0, 0.0, 0.0, 0.0, 0.0, 0.0, 0.0, 0.0, 0.0, 0.0, 0.0, 0.0, 0.0, 0.0, 0.0, 0.0, 0.0, 0.0, 0.0, 0.0, 0.0, 0.0, 0.0, 0.0, 0.0, 0.0, 0.0, 0.0, 0.0, 0.0, 0.0, 0.0])
me_circle.update()

# ---- objects
ob_body1 = bpy.data.objects.new('Body1', me_body1)
ob_speedometer_v1 = bpy.data.objects.new('Speedometer v1', None)
ob_circle = bpy.data.objects.new('Circle', me_circle)

# ---- transforms, parenting, visibility, modifiers, constraints
ob_body1.parent = ob_speedometer_v1
ob_body1.location = (0.0, -6.151, 4.824)
ob_body1.rotation_euler = (1.571, 1.571, 0.0)
ob_body1.scale = (27.28, 27.28, 27.28)
ob_body1.color = (0.8, 0.8, 0.8, 1.0)
ob_speedometer_v1.location = (0.0, 0.0, 0.0)
ob_speedometer_v1.rotation_euler = (1.571, -0.0, 0.0)
ob_speedometer_v1.scale = (0.001, 0.001, 0.001)
ob_speedometer_v1.color = (0.8, 0.8, 0.8, 1.0)
ob_circle.location = (0.014, -0.072, 0.0)

# ---- collection membership
col_collection.objects.link(ob_body1)
col_collection.objects.link(ob_speedometer_v1)
col_collection.objects.link(ob_circle)

# ---- scene / render settings (as saved in the file)
scene.frame_start = 1; scene.frame_end = 250; scene.frame_set(1)
scene.render.engine = 'BLENDER_EEVEE_NEXT'
scene.render.fps = 25
scene.cycles.sampling_pattern = 'TABULATED_SOBOL'
scene.cycles.use_light_tree = False
scene.view_settings.view_transform = 'Filmic'
bpy.context.view_layer.update()

# ---- added for rendering (the .blend has no active camera and no usable light): camera, sun
cam_auto = bpy.data.cameras.new('AutoCamera')
cam_auto.lens = 50.0
cam_auto.sensor_width = 36.0
cam_auto.clip_end = 1000.0
ob_auto_camera = bpy.data.objects.new('AutoCamera', cam_auto)
scene.collection.objects.link(ob_auto_camera)
ob_auto_camera.location = (0.345583, -0.471353, 0.24202)
ob_auto_camera.rotation_euler = (1.09748, -7.21219e-08, 0.694738)
scene.camera = ob_auto_camera
light_auto_sun = bpy.data.lights.new('AutoSun', 'SUN')
light_auto_sun.energy = 3.0
light_auto_sun.angle = 0.0523599
ob_auto_sun = bpy.data.objects.new('AutoSun', light_auto_sun)
scene.collection.objects.link(ob_auto_sun)
ob_auto_sun.rotation_euler = (0.872665, 0.174533, 0.523599)
bpy.context.view_layer.update()
